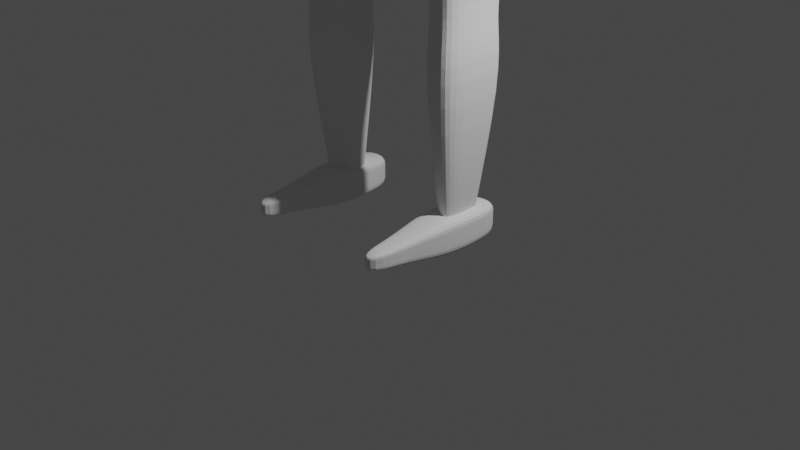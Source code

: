# Source: skinning.blend  (saved by Blender 2.82.7; exported with 4.5.12 LTS)
import bpy
from mathutils import Matrix  # noqa: F401  (used for matrix-valued properties, if any)

bpy.ops.wm.read_factory_settings(use_empty=True)
scene = bpy.context.scene
scene.name = 'Scene'

# ---- collections
col_collection = bpy.data.collections.new('Collection'); scene.collection.children.link(col_collection)

# ---- world
world_world = bpy.data.worlds.new('World'); scene.world = world_world
world_world.use_nodes = True; world_world.node_tree.nodes.clear()
_N = world_world.node_tree.nodes; _L = world_world.node_tree.links
n0 = _N.new('ShaderNodeOutputWorld'); n0.name = 'World Output'; n0.location = (300, 300)
n1 = _N.new('ShaderNodeBackground'); n1.name = 'Background'; n1.location = (10, 300)
n1.inputs[0].default_value = (0.05088, 0.05088, 0.05088, 1.0)
_L.new(n1.outputs[0], n0.inputs[0])
n0.is_active_output = True
world_world.color = (0.05088, 0.05088, 0.05088)
world_world.use_sun_shadow = False
world_world.sun_shadow_jitter_overblur = 0.0

# ---- cameras
cam_camera = bpy.data.cameras.new('Camera')
cam_camera.clip_end = 100.0
cam_camera.ortho_scale = 7.314

# ---- lights
light_light = bpy.data.lights.new('Light', 'POINT')
light_light.transmission_factor = 0.0
light_light.energy = 1000.0
light_light.shadow_soft_size = 0.1
light_light.shadow_maximum_resolution = 0.006
light_light.use_absolute_resolution = True

# ---- meshes
me_sphere = bpy.data.meshes.new('Sphere')
me_sphere.from_pydata([(0.6245, 0.3794, 5.3), (0.6532, 0.5101, 4.919), (0.4981, 0.3904, 4.591), (0.2706, 0.2087, 4.376), (0.6846, 0.2912, 5.3), (0.7169, 0.3916, 4.919), (1.048, 1.024, 4.503), (0.1244, 1.584e-07, 4.006), (0.6245, -0.3794, 5.3), (0.6532, -0.5101, 4.919), (0.4981, -0.3904, 4.591), (0.2706, -0.2087, 4.376), (0.2289, -0.4189, 3.821), (0.6501, -0.7837, 4.15), (1.048, -1.024, 4.503), (0.2691, 1.584e-07, 3.818), (1.128, 0.7861, 4.548), (0.2289, 0.4189, 3.821), (0.6501, 0.7837, 4.15), (0.9771, 0.5101, 3.159), (0.4482, -0.2087, 3.162), (0.7139, -0.3904, 3.161), (0.9771, -0.5101, 3.159), (0.4635, 2.854e-07, 3.162), (1.022, 0.3916, 3.16), (0.4482, 0.2087, 3.162), (0.7139, 0.3904, 3.161), (0.9165, 0.3802, 2.46), (0.5223, -0.1556, 2.461), (0.7203, -0.291, 2.461), (0.9165, -0.3802, 2.46), (0.5337, 2.934e-07, 2.462), (0.9504, 0.2919, 2.46), (0.5223, 0.1556, 2.461), (0.7203, 0.291, 2.461), (0.9165, 0.3802, 2.16), (0.5223, -0.1556, 2.161), (0.7203, -0.291, 2.161), (0.9165, -0.3802, 2.16), (0.5337, 2.934e-07, 2.162), (0.9504, 0.2919, 2.16), (0.5223, 0.1556, 2.161), (0.7203, 0.291, 2.161), (0.9438, 0.4387, 1.66), (0.4889, -0.1795, 1.662), (0.7174, -0.3357, 1.661), (0.9438, -0.4387, 1.66), (0.5021, 2.898e-07, 1.662), (0.9829, 0.3368, 1.66), (0.4889, 0.1795, 1.662), (0.7174, 0.3357, 1.661), (0.839, 0.2139, 0.2602), (0.6172, -0.08753, 0.2612), (0.7286, -0.1637, 0.2609), (0.839, -0.2139, 0.2602), (0.6236, 3.074e-07, 0.2615), (0.8581, 0.1642, 0.2603), (0.6172, 0.08753, 0.2612), (0.7286, 0.1637, 0.2609), (0.6851, -1.147, 0.113), (0.6851, -1.147, 0.2946), (0.61, 0.4713, 0.03643), (0.61, 0.4713, 0.3683), (0.8668, -1.147, 0.113), (0.8668, -1.147, 0.2946), (0.9419, 0.4713, 0.03643), (0.9419, 0.4713, 0.3683), (0.5706, 0.1366, -0.003725), (0.5706, -0.3013, -0.003725), (0.6586, -0.7392, 0.08598), (0.6586, -0.7392, 0.3206), (0.5706, -0.3013, 0.407), (0.5706, 0.1366, 0.407), (0.8933, -0.7392, 0.08598), (0.9813, -0.3013, -0.003725), (0.9813, 0.1366, -0.003725), (0.9813, 0.1366, 0.407), (0.9813, -0.3013, 0.407), (0.8933, -0.7392, 0.3206), (0.6851, -1.147, 0.177), (0.6851, -1.147, 0.2375), (0.61, 0.4713, 0.264), (0.61, 0.4713, 0.1534), (0.9419, 0.4713, 0.264), (0.9419, 0.4713, 0.1534), (0.8668, -1.147, 0.2375), (0.8668, -1.147, 0.177), (0.9813, 0.1366, 0.2779), (0.9813, 0.1366, 0.141), (0.9813, -0.3013, 0.2779), (0.9813, -0.3013, 0.141), (0.8933, -0.7392, 0.2469), (0.8933, -0.7392, 0.1687), (0.6586, -0.7392, 0.2469), (0.6586, -0.7392, 0.1687), (0.5706, -0.3013, 0.2779), (0.5706, -0.3013, 0.141), (0.5706, 0.1366, 0.2779), (0.5706, 0.1366, 0.141), (0.0, 0.5365, 5.3), (-0.6245, 0.3794, 5.3), (-0.6532, 0.5101, 4.919), (-0.4981, 0.3904, 4.591), (-0.2706, 0.2087, 4.376), (-0.8832, 1.58e-07, 5.3), (-0.9272, 1.698e-07, 4.919), (-1.048, 1.024, 4.503), (-0.1244, 1.584e-07, 4.006), (0.0, 1.603e-07, 4.3), (-0.6245, -0.3794, 5.3), (-0.6532, -0.5101, 4.919), (-0.4981, -0.3904, 4.591), (-0.2706, -0.2087, 4.376), (0.0, -0.5365, 5.3), (0.0, -0.7125, 4.917), (0.0, -0.5453, 4.593), (0.0, -0.2951, 4.376), (-0.2289, -0.4189, 3.821), (-0.6501, -0.7837, 4.15), (-1.048, -1.024, 4.503), (-0.2691, 1.584e-07, 3.818), (-1.39, 1.518e-07, 4.699), (-0.2289, 0.4189, 3.821), (-0.6501, 0.7837, 4.15), (0.0, 0.7125, 4.917), (0.0, 0.5453, 4.593), (0.0, 0.2951, 4.376), (-0.9771, 0.5101, 3.159), (-0.4482, -0.2087, 3.162), (-0.7139, -0.3904, 3.161), (-0.9771, -0.5101, 3.159), (-0.4635, 2.854e-07, 3.162), (-1.173, 3.358e-07, 3.16), (-0.4482, 0.2087, 3.162), (-0.7139, 0.3904, 3.161), (-0.9165, 0.3802, 2.46), (-0.5223, -0.1556, 2.461), (-0.7203, -0.291, 2.461), (-0.9165, -0.3802, 2.46), (-0.5337, 2.934e-07, 2.462), (-1.062, 3.31e-07, 2.46), (-0.5223, 0.1556, 2.461), (-0.7203, 0.291, 2.461), (-0.9165, 0.3802, 2.16), (-0.5223, -0.1556, 2.161), (-0.7203, -0.291, 2.161), (-0.9165, -0.3802, 2.16), (-0.5337, 2.934e-07, 2.162), (-1.062, 3.31e-07, 2.16), (-0.5223, 0.1556, 2.161), (-0.7203, 0.291, 2.161), (-0.9438, 0.4387, 1.66), (-0.4889, -0.1795, 1.662), (-0.7174, -0.3357, 1.661), (-0.9438, -0.4387, 1.66), (-0.5021, 2.898e-07, 1.662), (-1.112, 3.332e-07, 1.66), (-0.4889, 0.1795, 1.662), (-0.7174, 0.3357, 1.661), (-0.839, 0.2139, 0.2602), (-0.6172, -0.08753, 0.2612), (-0.7286, -0.1637, 0.2609), (-0.839, -0.2139, 0.2602), (-0.6236, 3.074e-07, 0.2615), (-0.921, 3.285e-07, 0.2606), (-0.6172, 0.08753, 0.2612), (-0.7286, 0.1637, 0.2609), (-0.6851, -1.147, 0.113), (-0.6851, -1.147, 0.2946), (-0.61, 0.4713, 0.03643), (-0.61, 0.4713, 0.3683), (-0.8668, -1.147, 0.113), (-0.8668, -1.147, 0.2946), (-0.9419, 0.4713, 0.03643), (-0.9419, 0.4713, 0.3683), (-0.5706, 0.1366, -0.003725), (-0.5706, -0.3013, -0.003725), (-0.6586, -0.7392, 0.08598), (-0.6586, -0.7392, 0.3206), (-0.5706, -0.3013, 0.407), (-0.5706, 0.1366, 0.407), (-0.8933, -0.7392, 0.08598), (-0.9813, -0.3013, -0.003725), (-0.9813, 0.1366, -0.003725), (-0.9813, 0.1366, 0.407), (-0.9813, -0.3013, 0.407), (-0.8933, -0.7392, 0.3206), (-0.6851, -1.147, 0.177), (-0.6851, -1.147, 0.2375), (-0.61, 0.4713, 0.264), (-0.61, 0.4713, 0.1534), (-0.9419, 0.4713, 0.264), (-0.9419, 0.4713, 0.1534), (-0.8668, -1.147, 0.2375), (-0.8668, -1.147, 0.177), (-0.9813, 0.1366, 0.2779), (-0.9813, 0.1366, 0.141), (-0.9813, -0.3013, 0.2779), (-0.9813, -0.3013, 0.141), (-0.8933, -0.7392, 0.2469), (-0.8933, -0.7392, 0.1687), (-0.6586, -0.7392, 0.2469), (-0.6586, -0.7392, 0.1687), (-0.5706, -0.3013, 0.2779), (-0.5706, -0.3013, 0.141), (-0.5706, 0.1366, 0.2779), (-0.5706, 0.1366, 0.141), (0.4672, 0.2838, 5.9), (0.5122, 0.2179, 5.9), (0.4672, -0.2838, 5.9), (3.753e-09, 0.4014, 5.9), (-0.4672, 0.2838, 5.9), (-0.6607, 1.651e-07, 5.9), (-0.4672, -0.2838, 5.9), (3.753e-09, -0.4014, 5.9), (1.121, 0.6808, 6.597), (1.229, 0.5227, 6.597), (1.121, -0.6808, 6.597), (-1.184e-08, 0.9629, 6.597), (-1.121, 0.6808, 6.597), (-1.585, 1.355e-07, 6.597), (-1.121, -0.6808, 6.597), (-1.184e-08, -0.9629, 6.597), (1.121, 0.6808, 7.297), (1.229, 0.5227, 7.297), (1.121, -0.6808, 7.297), (-1.184e-08, 0.9629, 7.297), (-1.121, 0.6808, 7.297), (-1.585, 1.355e-07, 7.297), (-1.121, -0.6808, 7.297), (-1.184e-08, -0.9629, 7.297), (1.121, 0.6808, 7.797), (1.229, 0.5227, 7.797), (1.121, -0.6808, 7.797), (-1.184e-08, 0.9629, 7.797), (-1.121, 0.6808, 7.797), (-1.585, 1.355e-07, 7.797), (-1.121, -0.6808, 7.797), (-1.184e-08, -0.9629, 7.797), (0.5034, 0.3058, 8.297), (0.5518, 0.2347, 8.297), (0.5034, -0.3058, 8.297), (2.413e-09, 0.4324, 8.297), (-0.5034, 0.3058, 8.297), (-0.7119, 1.594e-07, 8.297), (-0.5034, -0.3058, 8.297), (2.413e-09, -0.4324, 8.297), (0.2065, 0.1225, 8.522), (0.2263, 0.09338, 8.522), (0.2065, -0.1278, 8.522), (0.0004858, 0.1743, 8.522), (-0.2055, 0.1225, 8.522), (-0.2909, -0.002696, 8.522), (-0.2055, -0.1278, 8.522), (0.0004858, -0.1797, 8.522), (0.1887, 0.1085, 8.822), (0.2068, 0.08198, 8.822), (0.1887, -0.1196, 8.822), (0.0009997, 0.1557, 8.822), (-0.1867, 0.1085, 8.822), (-0.2644, -0.005549, 8.822), (-0.1867, -0.1196, 8.822), (0.0009997, -0.1668, 8.822), (0.4995, 0.2817, 9.235), (0.5476, 0.2163, 9.209), (0.4995, -0.2817, 9.009), (5.862e-09, 0.3984, 9.281), (-0.4995, 0.2817, 9.235), (-0.7064, 1.603e-07, 9.122), (-0.4995, -0.2817, 9.009), (5.862e-09, -0.3984, 8.963), (0.4991, 0.4522, 9.628), (0.7059, 0.02354, 9.479), (0.4991, -0.4308, 9.304), (1.807e-08, 0.6297, 9.69), (-0.4991, 0.4522, 9.628), (-0.7059, 0.02354, 9.479), (-0.4991, -0.4308, 9.304), (1.807e-08, -0.4705, 9.248), (0.3552, 0.3467, 9.781), (0.5024, 0.02354, 9.879), (0.3552, -0.2996, 9.977), (1.67e-08, 0.4806, 9.74), (-0.3552, 0.3467, 9.781), (-0.5024, 0.02354, 9.879), (-0.3552, -0.2996, 9.977), (1.67e-08, -0.4335, 10.02), (0.1488, 0.8554, 10.16), (0.2104, 0.76, 10.27), (0.1488, 0.6645, 10.37), (1.254e-08, 0.895, 10.12), (-0.1488, 0.8554, 10.16), (-0.2104, 0.76, 10.27), (-0.1488, 0.6645, 10.37), (1.254e-08, 0.625, 10.42), (0.06756, 1.717, 10.38), (0.09554, 1.715, 10.45), (0.06756, 1.713, 10.51), (1.062e-08, 1.718, 10.36), (-0.06756, 1.717, 10.38), (-0.09554, 1.715, 10.45), (-0.06756, 1.713, 10.51), (1.062e-08, 1.713, 10.54), (8.778e-09, 1.715, 10.45), (-0.3641, 0.2195, 8.855), (-0.515, 1.63e-07, 8.846), (-0.3641, -0.2195, 8.837), (0.3992, 0.1685, 8.853), (0.3641, 0.2195, 8.855), (2.924e-09, -0.3104, 8.833), (0.3641, -0.2195, 8.837), (2.924e-09, 0.3104, 8.859), (1.387e-08, -0.479, 9.02), (-0.4993, -0.4275, 9.191), (-0.7061, 0.01543, 9.356), (-0.4993, 0.3934, 9.492), (0.4993, -0.4275, 9.191), (0.4993, 0.3934, 9.492), (0.5473, 0.3056, 9.461), (1.387e-08, 0.55, 9.549), (-0.4075, 0.3851, 9.725), (1.72e-08, 0.5348, 9.722), (0.5763, 0.02354, 9.733), (0.4075, -0.346, 9.701), (0.4075, 0.3851, 9.725), (1.72e-08, -0.4456, 9.707), (-0.4075, -0.346, 9.701), (-0.5763, 0.02354, 9.733), (-0.166, 0.4947, 5.3), (-0.07191, 0.2721, 4.376), (-0.1324, 0.5041, 4.592), (-0.1736, 0.6587, 4.918), (-0.1242, 0.3701, 5.9), (-0.2979, 0.8879, 6.597), (-0.2979, 0.8879, 7.297), (-0.2979, 0.8879, 7.797), (-0.1338, 0.3988, 8.297), (-0.05427, 0.1605, 8.522), (-0.04888, 0.1431, 8.822), (-0.1327, 0.3674, 9.269), (-0.1327, 0.5826, 9.673), (-0.09441, 0.445, 9.751), (-0.03955, 0.8845, 10.13), (-0.01795, 1.717, 10.36), (-0.09678, 0.2862, 8.858), (-0.1327, 0.5084, 9.534), (-0.1083, 0.495, 9.723), (0.2393, 0.4763, 5.3), (0.1037, 0.262, 4.376), (0.1909, 0.4859, 4.592), (0.2503, 0.6349, 4.918), (0.179, 0.3563, 5.9), (0.4295, 0.8548, 6.597), (0.4295, 0.8548, 7.297), (0.4295, 0.8548, 7.797), (0.1929, 0.3839, 8.297), (0.07943, 0.1544, 8.522), (0.07292, 0.1376, 8.822), (0.1914, 0.3537, 9.264), (0.1913, 0.5617, 9.666), (0.1361, 0.4293, 9.755), (0.05702, 0.8798, 10.14), (0.02589, 1.717, 10.37), (0.1395, 0.2755, 8.857), (0.1913, 0.49, 9.527), (0.1562, 0.4774, 9.723), (1.761e-08, 0.579, 9.707), (0.4502, -0.3855, 9.516), (0.4502, 0.4163, 9.68), (-0.4502, -0.3855, 9.516), (-0.4502, 0.4163, 9.68), (0.6366, 0.02354, 9.615), (1.761e-08, -0.631, 9.424), (-0.6366, 0.02354, 9.615), (-0.1196, 0.5358, 9.7), (0.1725, 0.5167, 9.697), (0.3266, -0.6113, 4.918), (0.3123, -0.4579, 5.3), (0.1353, -0.2519, 4.376), (0.249, -0.4678, 4.592), (0.2336, -0.3426, 5.9), (0.5604, -0.8218, 6.597), (0.5604, -0.8218, 7.297), (0.5604, -0.8218, 7.797), (0.2517, -0.3691, 8.297), (0.1035, -0.1538, 8.522), (0.09485, -0.1432, 8.822), (0.2497, -0.3401, 8.986), (0.2496, -0.4506, 9.276), (0.1776, -0.3666, 9.997), (0.0744, 0.6448, 10.39), (0.03378, 1.713, 10.52), (0.1821, -0.2649, 8.835), (0.2496, -0.4748, 9.156), (0.2038, -0.3958, 9.704), (0.2251, -0.4213, 9.505), (-0.3266, -0.6113, 4.918), (-0.3123, -0.4579, 5.3), (-0.1353, -0.2519, 4.376), (-0.249, -0.4678, 4.592), (-0.2336, -0.3426, 5.9), (-0.5604, -0.8218, 6.597), (-0.5604, -0.8218, 7.297), (-0.5604, -0.8218, 7.797), (-0.2517, -0.3691, 8.297), (-0.1025, -0.1538, 8.522), (-0.09285, -0.1432, 8.822), (-0.2497, -0.3401, 8.986), (-0.2496, -0.4506, 9.276), (-0.1776, -0.3666, 9.997), (-0.0744, 0.6448, 10.39), (-0.03378, 1.713, 10.52), (-0.1821, -0.2649, 8.835), (-0.2496, -0.4748, 9.156), (-0.2038, -0.3958, 9.704), (-0.2251, -0.4213, 9.505), (0.4502, -0.3855, 9.516), (0.4991, -0.4308, 9.304), (-0.4502, -0.3855, 9.516), (-0.4991, -0.4308, 9.304), (-0.2038, -0.3958, 9.704), (-0.4075, -0.346, 9.701), (0.4075, -0.346, 9.701), (-0.2251, -0.4213, 9.505), (0.2496, -0.4506, 9.276), (0.2038, -0.3958, 9.704), (0.2251, -0.4213, 9.505), (-0.2496, -0.4506, 9.276), (0.4502, -0.4455, 9.528), (0.4991, -0.4908, 9.315), (-0.4502, -0.4455, 9.528), (-0.4991, -0.4908, 9.315), (-0.2038, -0.4558, 9.715), (-0.4075, -0.406, 9.713), (0.4075, -0.406, 9.713), (-0.2251, -0.4813, 9.516), (0.2496, -0.5107, 9.288), (0.2038, -0.4558, 9.715), (0.2251, -0.4813, 9.516), (-0.2496, -0.5107, 9.288), (0.2496, -0.4506, 9.276), (1.807e-08, -0.4705, 9.248), (-0.2496, -0.4506, 9.276), (1.387e-08, -0.479, 9.02), (0.4993, -0.4275, 9.191), (0.4991, -0.4308, 9.304), (-0.4991, -0.4308, 9.304), (-0.4993, -0.4275, 9.191), (0.2496, -0.4748, 9.156), (-0.2496, -0.4748, 9.156), (0.2496, -0.5093, 9.31), (1.859e-08, -0.5291, 9.282), (-0.2496, -0.5093, 9.31), (1.439e-08, -0.5381, 8.986), (0.4993, -0.5297, 9.259), (0.4991, -0.4894, 9.337), (-0.4991, -0.4894, 9.337), (-0.4993, -0.5297, 9.259), (0.2496, -0.5339, 9.123), (-0.2496, -0.5339, 9.123), (0.1954, -0.5167, 9.296), (0.009459, -0.5323, 9.274), (-0.1954, -0.5167, 9.296), (1.224e-08, -0.5462, 9.037), (0.391, -0.5396, 9.251), (0.3909, -0.5012, 9.317), (-0.3909, -0.5012, 9.317), (-0.391, -0.5396, 9.251), (0.1955, -0.5429, 9.144), (-0.1955, -0.5429, 9.144), (0.1627, -0.5077, 9.264), (0.009459, -0.5206, 9.246), (-0.1627, -0.5077, 9.264), (1.093e-08, -0.5248, 9.068), (0.3254, -0.5193, 9.246), (0.3253, -0.4948, 9.282), (-0.3253, -0.4948, 9.282), (-0.3254, -0.5193, 9.246), (0.1627, -0.5221, 9.157), (-0.1627, -0.5221, 9.157), (-0.8117, -0.215, 4.919), (-0.7741, -0.1599, 5.3), (-1.246, -0.4317, 4.616), (-1.09, -0.215, 3.16), (-1.001, -0.1603, 2.46), (-1.001, -0.1603, 2.16), (-1.041, -0.1849, 1.66), (-0.8865, -0.09019, 0.2605), (-0.5792, -0.1196, 5.9), (-1.389, -0.287, 6.597), (-1.389, -0.287, 7.297), (-1.389, -0.287, 7.797), (-0.624, -0.1289, 8.297), (-0.2549, -0.05545, 8.522), (-0.2317, -0.05361, 8.822), (-0.6192, -0.1188, 9.075), (-0.6187, -0.168, 9.405), (-0.4404, -0.1127, 9.92), (-0.1845, 0.7198, 10.31), (-0.08374, 1.714, 10.47), (-0.4514, -0.09252, 8.842), (-0.6189, -0.1713, 9.286), (-0.5052, -0.1322, 9.72), (-0.558, -0.1489, 9.573), (0.7902, -0.255, 4.919), (0.7539, -0.1897, 5.3), (1.219, -0.512, 4.601), (1.075, -0.255, 3.16), (0.9894, -0.1901, 2.46), (0.9894, -0.1901, 2.16), (1.028, -0.2193, 1.66), (0.88, -0.107, 0.2604), (0.564, -0.1419, 5.9), (1.353, -0.3404, 6.597), (1.353, -0.3404, 7.297), (1.353, -0.3404, 7.797), (0.6076, -0.1529, 8.297), (0.2492, -0.06527, 8.522), (0.2276, -0.06256, 8.822), (0.6029, -0.1409, 9.066), (0.6025, -0.2036, 9.391), (0.4288, -0.1381, 9.928), (0.1796, 0.7123, 10.32), (0.08155, 1.714, 10.48), (0.4396, -0.1097, 8.841), (0.6027, -0.206, 9.273), (0.4919, -0.1612, 9.717), (0.5434, -0.181, 9.565), (-0.8565, 0.03577, 9.336), (-0.8563, 0.04562, 9.485), (0.858, 0.04562, 9.485), (0.8582, 0.03577, 9.336), (-0.7507, -0.191, 9.251), (0.7739, 0.04562, 9.65), (-0.7722, 0.04562, 9.65), (-0.6768, -0.1637, 9.6), (-0.7505, -0.187, 9.395), (0.7325, -0.2302, 9.379), (0.7326, -0.2331, 9.235), (0.6607, -0.2027, 9.59), (-0.8559, -0.3793, 9.623), (-0.8557, -0.3695, 9.773), (0.8586, -0.3695, 9.773), (0.8588, -0.3793, 9.623), (-0.75, -0.606, 9.539), (0.7745, -0.3695, 9.938), (-0.7716, -0.3695, 9.938), (-0.6762, -0.5788, 9.887), (-0.7499, -0.602, 9.683), (0.7331, -0.6453, 9.666), (0.7333, -0.6482, 9.523), (0.6613, -0.6178, 9.878), (-0.5041, -0.8716, 9.432), (-0.504, -0.8658, 9.52), (0.5043, -0.8658, 9.52), (0.5044, -0.8716, 9.432), (-0.4418, -1.005, 9.382), (0.4548, -0.8658, 9.617), (-0.4545, -0.8658, 9.617), (-0.3984, -0.9889, 9.587), (-0.4417, -1.003, 9.467), (0.4305, -1.028, 9.457), (0.4306, -1.03, 9.373), (0.3882, -1.012, 9.582), (-0.201, -0.5611, 9.249), (-0.005591, -0.5766, 9.228), (-0.1683, -0.5521, 9.218), (-0.005591, -0.565, 9.2), (0.202, -0.5685, 9.247), (0.01599, -0.5841, 9.225), (0.1692, -0.5595, 9.215), (0.01599, -0.5724, 9.197), (0.3959, -0.5409, 9.287), (0.2005, -0.5565, 9.265), (0.3304, -0.5345, 9.252), (0.1677, -0.5474, 9.234), (-0.3999, -0.5725, 9.287), (-0.2044, -0.588, 9.266), (-0.3343, -0.5661, 9.252), (-0.1717, -0.579, 9.234), (0.3692, -0.5997, 9.293), (0.1737, -0.603, 9.186), (0.3036, -0.5794, 9.288), (0.1409, -0.5821, 9.199), (0.1759, -0.597, 9.182), (-0.01964, -0.6002, 9.075), (0.1431, -0.5761, 9.194), (-0.01964, -0.5789, 9.105), (0.05857, -0.7074, 9.149), (-0.1369, -0.7041, 9.256), (0.05857, -0.6861, 9.18), (-0.1041, -0.6833, 9.269), (-0.1639, -0.6299, 9.204), (-0.3594, -0.6266, 9.311), (-0.1311, -0.6091, 9.217), (-0.2938, -0.6064, 9.306), (0.1248, -0.4606, 9.262), (-0.1248, -0.4606, 9.262), (1.74e-08, -0.5507, 9.495), (0.1019, -0.4207, 9.705), (1.784e-08, -0.7232, 9.343), (0.1125, -0.4393, 9.499), (0.2373, -0.436, 9.39), (0.2144, -0.4086, 9.604), (-0.1019, -0.4207, 9.705), (-0.1125, -0.4393, 9.499), (-0.2373, -0.436, 9.39), (-0.2144, -0.4086, 9.604), (0.1072, -0.43, 9.602), (0.1187, -0.4499, 9.381), (-0.1187, -0.4499, 9.381), (-0.1072, -0.43, 9.602), (1.78, 0.8617, 7.1), (1.78, 0.8617, 7.993), (2.002, -0.6795, 7.1), (2.002, -0.6795, 7.993), (2.623, 0.5623, 7.274), (2.623, 0.5623, 7.82), (2.759, -0.38, 7.274), (2.759, -0.38, 7.82), (3.427, 0.3717, 7.449), (3.427, 0.3717, 7.645), (3.424, -0.1895, 7.449), (3.424, -0.1895, 7.645), (3.827, 0.3717, 7.449), (3.827, 0.3717, 7.645), (3.824, -0.1895, 7.449), (3.824, -0.1895, 7.645), (3.825, 0.1038, 7.645), (3.425, 0.1038, 7.645), (2.688, 0.1125, 7.82), (1.886, 0.1261, 7.993), (0.4231, -0.9355, 9.6), (0.4692, -0.9471, 9.404), (0.469, -0.9432, 9.49), (0.7205, -0.488, 9.909), (0.7989, -0.5077, 9.576), (0.7199, -0.07291, 9.621), (0.7983, -0.09259, 9.288), (0.5921, -0.07407, 9.591), (0.5361, -0.06465, 9.725), (0.5737, 0.0614, 9.371), (0.4185, 0.03568, 8.847), (0.08886, 1.715, 10.46), (0.1957, 0.7372, 10.29), (0.4673, -0.05359, 9.902), (0.574, 0.0458, 9.14), (0.2167, 0.01299, 8.822), (0.2372, 0.01765, 8.522), (0.5785, 0.04971, 8.297), (1.288, 0.1107, 7.797), (0.03225, 1.714, 10.48), (0.01612, 1.713, 10.53), (0.03551, 0.6344, 10.41), (0.08478, -0.4016, 10.01)], [], [(108, 126, 348, 3), (349, 350, 1, 2), (348, 349, 2, 3), (350, 347, 0, 1), (3, 2, 18, 17), (11, 7, 15, 12), (1, 0, 4, 5), (108, 3, 7), (504, 9, 14, 506), (504, 505, 8, 9), (108, 7, 11), (7, 3, 17, 15), (376, 377, 113, 114), (108, 11, 378, 116), (379, 376, 114, 115), (378, 379, 115, 116), (9, 10, 13, 14), (2, 1, 6, 18), (10, 11, 12, 13), (1, 5, 16, 6), (17, 18, 26, 25), (6, 16, 24, 19), (14, 13, 21, 22), (12, 15, 23, 20), (506, 14, 22, 507), (15, 17, 25, 23), (18, 6, 19, 26), (13, 12, 20, 21), (20, 23, 31, 28), (507, 22, 30, 508), (25, 26, 34, 33), (23, 25, 33, 31), (22, 21, 29, 30), (21, 20, 28, 29), (26, 19, 27, 34), (19, 24, 32, 27), (27, 32, 40, 35), (28, 31, 39, 36), (508, 30, 38, 509), (33, 34, 42, 41), (31, 33, 41, 39), (30, 29, 37, 38), (29, 28, 36, 37), (34, 27, 35, 42), (38, 37, 45, 46), (37, 36, 44, 45), (42, 35, 43, 50), (35, 40, 48, 43), (36, 39, 47, 44), (509, 38, 46, 510), (41, 42, 50, 49), (39, 41, 49, 47), (49, 50, 58, 57), (47, 49, 57, 55), (46, 45, 53, 54), (45, 44, 52, 53), (50, 43, 51, 58), (43, 48, 56, 51), (44, 47, 55, 52), (510, 46, 54, 511), (97, 72, 62, 81), (81, 62, 66, 83), (91, 78, 64, 85), (85, 64, 60, 80), (69, 73, 63, 59), (78, 70, 60, 64), (66, 62, 72, 76), (76, 72, 71, 77), (77, 71, 70, 78), (61, 65, 75, 67), (67, 75, 74, 68), (68, 74, 73, 69), (83, 66, 76, 87), (87, 76, 77, 89), (89, 77, 78, 91), (80, 60, 70, 93), (93, 70, 71, 95), (95, 71, 72, 97), (68, 96, 98, 67), (96, 95, 97, 98), (69, 94, 96, 68), (94, 93, 95, 96), (59, 79, 94, 69), (79, 80, 93, 94), (74, 90, 92, 73), (90, 89, 91, 92), (75, 88, 90, 74), (88, 87, 89, 90), (65, 84, 88, 75), (84, 83, 87, 88), (63, 86, 79, 59), (86, 85, 80, 79), (73, 92, 86, 63), (92, 91, 85, 86), (61, 82, 84, 65), (82, 81, 83, 84), (67, 98, 82, 61), (98, 97, 81, 82), (108, 103, 329, 126), (330, 102, 101, 331), (329, 103, 102, 330), (331, 101, 100, 328), (103, 122, 123, 102), (112, 117, 120, 107), (101, 105, 104, 100), (108, 107, 103), (480, 482, 119, 110), (480, 110, 109, 481), (108, 112, 107), (107, 120, 122, 103), (396, 114, 113, 397), (108, 116, 398, 112), (399, 115, 114, 396), (398, 116, 115, 399), (110, 119, 118, 111), (102, 123, 106, 101), (111, 118, 117, 112), (101, 106, 121, 105), (122, 133, 134, 123), (106, 127, 132, 121), (119, 130, 129, 118), (117, 128, 131, 120), (482, 483, 130, 119), (120, 131, 133, 122), (123, 134, 127, 106), (118, 129, 128, 117), (128, 136, 139, 131), (483, 484, 138, 130), (133, 141, 142, 134), (131, 139, 141, 133), (130, 138, 137, 129), (129, 137, 136, 128), (134, 142, 135, 127), (127, 135, 140, 132), (135, 143, 148, 140), (136, 144, 147, 139), (484, 485, 146, 138), (141, 149, 150, 142), (139, 147, 149, 141), (138, 146, 145, 137), (137, 145, 144, 136), (142, 150, 143, 135), (146, 154, 153, 145), (145, 153, 152, 144), (150, 158, 151, 143), (143, 151, 156, 148), (144, 152, 155, 147), (485, 486, 154, 146), (149, 157, 158, 150), (147, 155, 157, 149), (157, 165, 166, 158), (155, 163, 165, 157), (154, 162, 161, 153), (153, 161, 160, 152), (158, 166, 159, 151), (151, 159, 164, 156), (152, 160, 163, 155), (486, 487, 162, 154), (205, 189, 170, 180), (189, 191, 174, 170), (199, 193, 172, 186), (193, 188, 168, 172), (177, 167, 171, 181), (186, 172, 168, 178), (174, 184, 180, 170), (184, 185, 179, 180), (185, 186, 178, 179), (169, 175, 183, 173), (175, 176, 182, 183), (176, 177, 181, 182), (191, 195, 184, 174), (195, 197, 185, 184), (197, 199, 186, 185), (188, 201, 178, 168), (201, 203, 179, 178), (203, 205, 180, 179), (176, 175, 206, 204), (204, 206, 205, 203), (177, 176, 204, 202), (202, 204, 203, 201), (167, 177, 202, 187), (187, 202, 201, 188), (182, 181, 200, 198), (198, 200, 199, 197), (183, 182, 198, 196), (196, 198, 197, 195), (173, 183, 196, 192), (192, 196, 195, 191), (171, 167, 187, 194), (194, 187, 188, 193), (181, 171, 194, 200), (200, 194, 193, 199), (169, 173, 192, 190), (190, 192, 191, 189), (175, 169, 190, 206), (206, 190, 189, 205), (397, 113, 214, 400), (481, 109, 213, 488), (328, 100, 211, 332), (505, 4, 208, 512), (100, 104, 212, 211), (347, 99, 210, 351), (377, 8, 209, 380), (4, 0, 207, 208), (351, 210, 218, 352), (400, 214, 222, 401), (211, 212, 220, 219), (380, 209, 217, 381), (208, 207, 215, 216), (488, 213, 221, 489), (332, 211, 219, 333), (512, 208, 216, 513), (489, 221, 229, 490), (333, 219, 227, 334), (513, 216, 224, 514), (352, 218, 226, 353), (401, 222, 230, 402), (219, 220, 228, 227), (381, 217, 225, 382), (216, 215, 223, 224), (224, 223, 231, 232), (490, 229, 237, 491), (334, 227, 235, 335), (514, 224, 612, 614), (353, 226, 234, 354), (402, 230, 238, 403), (227, 228, 236, 235), (382, 225, 233, 383), (403, 238, 246, 404), (235, 236, 244, 243), (383, 233, 241, 384), (232, 231, 239, 240), (491, 237, 245, 492), (335, 235, 243, 336), (650, 232, 240, 649), (354, 234, 242, 355), (649, 240, 248, 648), (355, 242, 250, 356), (404, 246, 254, 405), (243, 244, 252, 251), (384, 241, 249, 385), (240, 239, 247, 248), (492, 245, 253, 493), (336, 243, 251, 337), (493, 253, 261, 494), (337, 251, 259, 338), (648, 248, 256, 647), (356, 250, 258, 357), (405, 254, 262, 406), (251, 252, 260, 259), (385, 249, 257, 386), (248, 247, 255, 256), (392, 310, 265, 387), (307, 308, 263, 264), (500, 306, 269, 495), (344, 304, 267, 339), (642, 307, 264, 646), (363, 311, 266, 358), (412, 309, 270, 407), (304, 305, 268, 267), (273, 388, 440, 445), (315, 314, 276, 275), (413, 312, 443, 449), (318, 317, 271, 272), (501, 313, 277, 496), (345, 315, 275, 340), (639, 527, 539, 637), (364, 319, 274, 359), (346, 320, 283, 341), (640, 322, 280, 645), (365, 321, 282, 360), (414, 604, 325, 286, 409), (320, 327, 284, 283), (394, 323, 281, 389), (322, 324, 279, 280), (502, 326, 285, 497), (497, 285, 293, 498), (341, 283, 291, 342), (645, 280, 288, 644), (360, 282, 290, 361), (409, 286, 294, 410), (283, 284, 292, 291), (389, 281, 289, 390), (280, 279, 287, 288), (291, 292, 300, 299), (390, 289, 297, 391), (288, 287, 295, 296), (498, 293, 301, 499), (342, 291, 299, 343), (644, 288, 296, 643), (361, 290, 298, 362), (410, 294, 302, 411), (295, 362, 298, 303), (301, 411, 302, 303), (299, 300, 303), (652, 391, 297, 651), (296, 295, 303), (300, 499, 301, 303), (298, 343, 299, 303), (651, 643, 296, 303), (259, 260, 305, 304), (406, 262, 309, 412), (357, 258, 311, 363), (647, 256, 307, 642), (338, 259, 304, 344), (494, 261, 306, 500), (256, 255, 308, 307), (386, 257, 310, 392), (358, 266, 319, 364), (646, 264, 318, 641), (339, 267, 315, 345), (495, 269, 313, 501), (264, 263, 317, 318), (387, 265, 316, 393), (267, 268, 314, 315), (407, 270, 312, 413), (503, 369, 326, 502), (371, 368, 324, 322), (408, 606, 415, 423, 427), (370, 373, 327, 320), (611, 598, 325, 604), (375, 366, 321, 365), (639, 371, 322, 640), (374, 370, 320, 346), (366, 374, 346, 321), (266, 339, 345, 319), (258, 338, 344, 311), (290, 342, 343, 298), (282, 341, 342, 290), (321, 346, 341, 282), (319, 345, 340, 274), (311, 344, 339, 266), (250, 337, 338, 258), (242, 336, 337, 250), (234, 335, 336, 242), (226, 334, 335, 234), (218, 333, 334, 226), (210, 332, 333, 218), (99, 328, 332, 210), (124, 331, 328, 99), (126, 329, 330, 125), (125, 330, 331, 124), (368, 375, 365, 324), (263, 358, 364, 317), (255, 357, 363, 308), (287, 361, 362, 295), (279, 360, 361, 287), (324, 365, 360, 279), (317, 364, 359, 271), (308, 363, 358, 263), (247, 356, 357, 255), (239, 355, 356, 247), (231, 354, 355, 239), (223, 353, 354, 231), (215, 352, 353, 223), (207, 351, 352, 215), (0, 347, 351, 207), (124, 99, 347, 350), (126, 125, 349, 348), (125, 124, 350, 349), (271, 359, 375, 368), (274, 340, 374, 366), (340, 275, 370, 374), (373, 276, 529, 534), (359, 274, 366, 375), (610, 600, 372, 605), (275, 276, 373, 370), (323, 394, 425, 422), (272, 271, 368, 371), (496, 277, 369, 503), (609, 602, 395, 601), (608, 603, 394, 599), (270, 387, 393, 312), (262, 386, 392, 309), (653, 390, 391, 652), (654, 389, 390, 653), (325, 599, 394, 389, 654, 286), (313, 413, 449, 447), (309, 392, 387, 270), (254, 385, 386, 262), (246, 384, 385, 254), (238, 383, 384, 246), (230, 382, 383, 238), (222, 381, 382, 230), (214, 380, 381, 222), (113, 377, 380, 214), (11, 10, 379, 378), (10, 9, 376, 379), (9, 8, 377, 376), (394, 603, 395, 426, 425), (414, 326, 421, 420), (269, 407, 413, 313), (261, 406, 412, 306), (293, 410, 411, 301), (285, 409, 410, 293), (326, 414, 409, 285), (277, 313, 447, 446), (306, 412, 407, 269), (253, 405, 406, 261), (245, 404, 405, 253), (237, 403, 404, 245), (229, 402, 403, 237), (221, 401, 402, 229), (213, 400, 401, 221), (109, 397, 400, 213), (112, 398, 399, 111), (111, 399, 396, 110), (110, 396, 397, 109), (420, 421, 433, 432), (427, 423, 435, 439), (418, 419, 431, 430), (419, 427, 439, 431), (367, 323, 422, 416), (388, 273, 417, 424), (415, 607, 414, 420, 423), (369, 277, 419, 418), (395, 602, 388, 424, 426), (277, 408, 427, 419), (326, 369, 418, 421), (273, 367, 416, 417), (438, 428, 434, 437), (436, 429, 428, 438), (431, 439, 435, 430), (430, 435, 432, 433), (426, 424, 436, 438), (424, 417, 429, 436), (423, 420, 432, 435), (416, 422, 434, 428), (425, 426, 438, 437), (417, 416, 428, 429), (422, 425, 437, 434), (421, 418, 430, 433), (448, 444, 454, 458), (441, 442, 452, 451), (449, 443, 453, 459), (446, 447, 457, 456), (316, 273, 445, 444), (312, 393, 448, 443), (388, 596, 278, 441, 440), (408, 277, 446, 442), (393, 316, 444, 448), (278, 597, 408, 442, 441), (453, 458, 468, 463), (458, 454, 464, 468), (451, 452, 462, 461), (459, 453, 463, 469), (443, 448, 458, 453), (447, 449, 459, 457), (444, 445, 455, 454), (442, 446, 456, 452), (440, 441, 451, 450), (445, 440, 450, 455), (457, 459, 469, 467), (454, 455, 465, 464), (452, 456, 466, 462), (450, 451, 461, 460), (455, 450, 460, 465), (456, 457, 467, 466), (476, 472, 579, 578), (469, 479, 594, 592), (460, 461, 569, 568), (464, 465, 475, 474), (479, 469, 589, 591), (471, 461, 565, 567), (465, 460, 573, 572), (466, 467, 477, 476), (478, 468, 581, 583), (468, 478, 586, 584), (314, 501, 532, 528), (373, 503, 502, 327), (268, 495, 501, 314), (260, 494, 500, 305), (292, 498, 499, 300), (284, 497, 498, 292), (327, 502, 497, 284), (276, 314, 528, 529), (305, 500, 495, 268), (252, 493, 494, 260), (244, 492, 493, 252), (236, 491, 492, 244), (228, 490, 491, 236), (220, 489, 490, 228), (212, 488, 489, 220), (104, 481, 488, 212), (156, 164, 487, 486), (148, 156, 486, 485), (140, 148, 485, 484), (132, 140, 484, 483), (121, 132, 483, 482), (105, 480, 481, 104), (105, 121, 482, 480), (273, 520, 527, 367), (367, 527, 526, 323), (265, 519, 525, 316), (257, 518, 524, 310), (289, 522, 523, 297), (281, 521, 522, 289), (323, 526, 521, 281), (316, 525, 520, 273), (310, 524, 519, 265), (249, 517, 518, 257), (241, 516, 517, 249), (233, 515, 516, 241), (225, 514, 515, 233), (217, 513, 514, 225), (209, 512, 513, 217), (8, 505, 512, 209), (48, 510, 511, 56), (40, 509, 510, 48), (32, 508, 509, 40), (24, 507, 508, 32), (16, 506, 507, 24), (5, 4, 505, 504), (5, 504, 506, 16), (530, 533, 545, 542), (537, 538, 550, 549), (528, 532, 544, 540), (539, 537, 549, 551), (527, 520, 537, 539), (272, 371, 533, 530), (520, 525, 538, 537), (503, 373, 534, 535), (318, 272, 530, 531), (641, 318, 531, 638), (496, 503, 535, 536), (501, 496, 536, 532), (549, 550, 562, 561), (540, 544, 556, 552), (551, 549, 561, 563), (547, 546, 558, 559), (638, 531, 543, 636), (529, 528, 540, 541), (536, 535, 547, 548), (534, 529, 541, 546), (637, 539, 551, 635), (531, 530, 542, 543), (532, 536, 548, 544), (535, 534, 546, 547), (633, 555, 554, 634), (634, 554, 557, 632), (553, 560, 559, 558), (552, 556, 560, 553), (542, 545, 557, 554), (636, 543, 555, 633), (541, 540, 552, 553), (548, 547, 559, 560), (546, 541, 553, 558), (635, 551, 563, 632), (543, 542, 554, 555), (544, 548, 560, 556), (565, 564, 566, 567), (461, 462, 564, 565), (472, 471, 567, 566), (462, 472, 566, 564), (568, 569, 571, 570), (461, 471, 571, 569), (471, 470, 570, 571), (470, 460, 568, 570), (572, 573, 575, 574), (470, 475, 574, 575), (475, 465, 572, 574), (460, 470, 575, 573), (577, 576, 578, 579), (466, 476, 578, 576), (462, 466, 576, 577), (472, 462, 577, 579), (581, 580, 582, 583), (468, 464, 580, 581), (474, 478, 583, 582), (464, 474, 582, 580), (585, 584, 586, 587), (463, 468, 584, 585), (478, 473, 587, 586), (473, 463, 585, 587), (589, 588, 590, 591), (469, 463, 588, 589), (473, 479, 591, 590), (463, 473, 590, 588), (593, 592, 594, 595), (467, 469, 592, 593), (479, 477, 595, 594), (477, 467, 593, 595), (598, 608, 599, 325), (372, 601, 608, 598), (601, 395, 603, 608), (600, 609, 601, 372), (278, 596, 609, 600), (596, 388, 602, 609), (606, 610, 605, 415), (408, 597, 610, 606), (597, 278, 600, 610), (607, 611, 604, 414), (415, 605, 611, 607), (605, 372, 598, 611), (224, 232, 613, 612), (650, 515, 615, 631), (515, 514, 614, 615), (631, 615, 619, 630), (612, 613, 617, 616), (615, 614, 618, 619), (614, 612, 616, 618), (630, 619, 623, 629), (616, 617, 621, 620), (619, 618, 622, 623), (618, 616, 620, 622), (623, 622, 626, 627), (622, 620, 624, 626), (629, 623, 627, 628), (620, 621, 625, 624), (371, 639, 637, 533), (522, 644, 643, 523), (297, 523, 643, 651), (515, 650, 649, 516), (517, 648, 647, 518), (533, 637, 635, 545), (527, 639, 640, 526), (286, 654, 653, 294), (519, 646, 641, 525), (524, 642, 646, 519), (516, 649, 648, 517), (545, 635, 632, 557), (562, 633, 634, 561), (521, 645, 644, 522), (526, 640, 645, 521), (302, 652, 651, 303), (518, 647, 642, 524), (294, 653, 652, 302), (613, 631, 630, 617), (617, 630, 629, 621), (621, 629, 628, 625), (525, 641, 638, 538), (550, 636, 633, 562), (538, 638, 636, 550), (561, 634, 632, 563), (232, 650, 631, 613)])
_uv = me_sphere.uv_layers.new(name='UVMap')
_uv.uv.foreach_set('vector', [0.6875, 0.0, 0.75, 0.125, 0.7021, 0.125, 0.625, 0.125, 0.7021, 0.25, 0.7021, 0.375, 0.625, 0.375, 0.625, 0.25, 0.7021, 0.125, 0.7021, 0.25, 0.625, 0.25, 0.625, 0.125, 0.7021, 0.375, 0.7021, 0.5, 0.625, 0.5, 0.625, 0.375, 0.625, 0.125, 0.625, 0.25, 0.625, 0.25, 0.625, 0.125, 0.375, 0.125, 0.5, 0.125, 0.5, 0.125, 0.375, 0.125, 0.625, 0.375, 0.625, 0.5, 0.596, 0.5, 0.596, 0.375, 0.5625, 0.0, 0.625, 0.125, 0.5, 0.125, 0.4375, 0.375, 0.375, 0.375, 0.375, 0.375, 0.4375, 0.375, 0.4375, 0.375, 0.4375, 0.5, 0.375, 0.5, 0.375, 0.375, 0.4375, 0.0, 0.5, 0.125, 0.375, 0.125, 0.5, 0.125, 0.625, 0.125, 0.625, 0.125, 0.5, 0.125, 0.3125, 0.375, 0.3125, 0.5, 0.25, 0.5, 0.25, 0.375, 0.3125, 0.0, 0.375, 0.125, 0.3125, 0.125, 0.25, 0.125, 0.3125, 0.25, 0.3125, 0.375, 0.25, 0.375, 0.25, 0.25, 0.3125, 0.125, 0.3125, 0.25, 0.25, 0.25, 0.25, 0.125, 0.375, 0.375, 0.375, 0.25, 0.375, 0.25, 0.375, 0.375, 0.625, 0.25, 0.625, 0.375, 0.625, 0.375, 0.625, 0.25, 0.375, 0.25, 0.375, 0.125, 0.375, 0.125, 0.375, 0.25, 0.625, 0.375, 0.596, 0.375, 0.596, 0.375, 0.625, 0.375, 0.625, 0.125, 0.625, 0.25, 0.625, 0.25, 0.625, 0.125, 0.625, 0.375, 0.596, 0.375, 0.596, 0.375, 0.625, 0.375, 0.375, 0.375, 0.375, 0.25, 0.375, 0.25, 0.375, 0.375, 0.375, 0.125, 0.5, 0.125, 0.5, 0.125, 0.375, 0.125, 0.4375, 0.375, 0.375, 0.375, 0.375, 0.375, 0.4375, 0.375, 0.5, 0.125, 0.625, 0.125, 0.625, 0.125, 0.5, 0.125, 0.625, 0.25, 0.625, 0.375, 0.625, 0.375, 0.625, 0.25, 0.375, 0.25, 0.375, 0.125, 0.375, 0.125, 0.375, 0.25, 0.375, 0.125, 0.5, 0.125, 0.5, 0.125, 0.375, 0.125, 0.4375, 0.375, 0.375, 0.375, 0.375, 0.375, 0.4375, 0.375, 0.625, 0.125, 0.625, 0.25, 0.625, 0.25, 0.625, 0.125, 0.5, 0.125, 0.625, 0.125, 0.625, 0.125, 0.5, 0.125, 0.375, 0.375, 0.375, 0.25, 0.375, 0.25, 0.375, 0.375, 0.375, 0.25, 0.375, 0.125, 0.375, 0.125, 0.375, 0.25, 0.625, 0.25, 0.625, 0.375, 0.625, 0.375, 0.625, 0.25, 0.625, 0.375, 0.596, 0.375, 0.596, 0.375, 0.625, 0.375, 0.625, 0.375, 0.596, 0.375, 0.596, 0.375, 0.625, 0.375, 0.375, 0.125, 0.5, 0.125, 0.5, 0.125, 0.375, 0.125, 0.4375, 0.375, 0.375, 0.375, 0.375, 0.375, 0.4375, 0.375, 0.625, 0.125, 0.625, 0.25, 0.625, 0.25, 0.625, 0.125, 0.5, 0.125, 0.625, 0.125, 0.625, 0.125, 0.5, 0.125, 0.375, 0.375, 0.375, 0.25, 0.375, 0.25, 0.375, 0.375, 0.375, 0.25, 0.375, 0.125, 0.375, 0.125, 0.375, 0.25, 0.625, 0.25, 0.625, 0.375, 0.625, 0.375, 0.625, 0.25, 0.375, 0.375, 0.375, 0.25, 0.375, 0.25, 0.375, 0.375, 0.375, 0.25, 0.375, 0.125, 0.375, 0.125, 0.375, 0.25, 0.625, 0.25, 0.625, 0.375, 0.625, 0.375, 0.625, 0.25, 0.625, 0.375, 0.596, 0.375, 0.596, 0.375, 0.625, 0.375, 0.375, 0.125, 0.5, 0.125, 0.5, 0.125, 0.375, 0.125, 0.4375, 0.375, 0.375, 0.375, 0.375, 0.375, 0.4375, 0.375, 0.625, 0.125, 0.625, 0.25, 0.625, 0.25, 0.625, 0.125, 0.5, 0.125, 0.625, 0.125, 0.625, 0.125, 0.5, 0.125, 0.625, 0.125, 0.625, 0.25, 0.625, 0.25, 0.625, 0.125, 0.5, 0.125, 0.625, 0.125, 0.625, 0.125, 0.5, 0.125, 0.375, 0.375, 0.375, 0.25, 0.375, 0.25, 0.375, 0.375, 0.375, 0.25, 0.375, 0.125, 0.375, 0.125, 0.375, 0.25, 0.625, 0.25, 0.625, 0.375, 0.625, 0.375, 0.625, 0.25, 0.625, 0.375, 0.596, 0.375, 0.596, 0.375, 0.625, 0.375, 0.375, 0.125, 0.5, 0.125, 0.5, 0.125, 0.375, 0.125, 0.4375, 0.375, 0.375, 0.375, 0.375, 0.375, 0.4375, 0.375, 0.5464, 0.1831, 0.625, 0.1831, 0.625, 0.25, 0.5464, 0.25, 0.5464, 0.25, 0.625, 0.25, 0.625, 0.5, 0.5464, 0.5, 0.5464, 0.6919, 0.625, 0.6919, 0.625, 0.75, 0.5464, 0.75, 0.5464, 0.75, 0.625, 0.75, 0.625, 1.0, 0.5464, 1.0, 0.125, 0.6919, 0.375, 0.6919, 0.375, 0.75, 0.125, 0.75, 0.625, 0.6919, 0.875, 0.6919, 0.875, 0.75, 0.625, 0.75, 0.625, 0.5, 0.875, 0.5, 0.875, 0.5669, 0.625, 0.5669, 0.625, 0.5669, 0.875, 0.5669, 0.875, 0.6294, 0.625, 0.6294, 0.625, 0.6294, 0.875, 0.6294, 0.875, 0.6919, 0.625, 0.6919, 0.125, 0.5, 0.375, 0.5, 0.375, 0.5669, 0.125, 0.5669, 0.125, 0.5669, 0.375, 0.5669, 0.375, 0.6294, 0.125, 0.6294, 0.125, 0.6294, 0.375, 0.6294, 0.375, 0.6919, 0.125, 0.6919, 0.5464, 0.5, 0.625, 0.5, 0.625, 0.5669, 0.5464, 0.5669, 0.5464, 0.5669, 0.625, 0.5669, 0.625, 0.6294, 0.5464, 0.6294, 0.5464, 0.6294, 0.625, 0.6294, 0.625, 0.6919, 0.5464, 0.6919, 0.5464, 0.0, 0.625, 0.0, 0.625, 0.05814, 0.5464, 0.05814, 0.5464, 0.05814, 0.625, 0.05814, 0.625, 0.1206, 0.5464, 0.1206, 0.5464, 0.1206, 0.625, 0.1206, 0.625, 0.1831, 0.5464, 0.1831, 0.375, 0.1206, 0.4631, 0.1206, 0.4631, 0.1831, 0.375, 0.1831, 0.4631, 0.1206, 0.5464, 0.1206, 0.5464, 0.1831, 0.4631, 0.1831, 0.375, 0.05814, 0.4631, 0.05814, 0.4631, 0.1206, 0.375, 0.1206, 0.4631, 0.05814, 0.5464, 0.05814, 0.5464, 0.1206, 0.4631, 0.1206, 0.375, 0.0, 0.4631, 0.0, 0.4631, 0.05814, 0.375, 0.05814, 0.4631, 0.0, 0.5464, 0.0, 0.5464, 0.05814, 0.4631, 0.05814, 0.375, 0.6294, 0.4631, 0.6294, 0.4631, 0.6919, 0.375, 0.6919, 0.4631, 0.6294, 0.5464, 0.6294, 0.5464, 0.6919, 0.4631, 0.6919, 0.375, 0.5669, 0.4631, 0.5669, 0.4631, 0.6294, 0.375, 0.6294, 0.4631, 0.5669, 0.5464, 0.5669, 0.5464, 0.6294, 0.4631, 0.6294, 0.375, 0.5, 0.4631, 0.5, 0.4631, 0.5669, 0.375, 0.5669, 0.4631, 0.5, 0.5464, 0.5, 0.5464, 0.5669, 0.4631, 0.5669, 0.375, 0.75, 0.4631, 0.75, 0.4631, 1.0, 0.375, 1.0, 0.4631, 0.75, 0.5464, 0.75, 0.5464, 1.0, 0.4631, 1.0, 0.375, 0.6919, 0.4631, 0.6919, 0.4631, 0.75, 0.375, 0.75, 0.4631, 0.6919, 0.5464, 0.6919, 0.5464, 0.75, 0.4631, 0.75, 0.375, 0.25, 0.4631, 0.25, 0.4631, 0.5, 0.375, 0.5, 0.4631, 0.25, 0.5464, 0.25, 0.5464, 0.5, 0.4631, 0.5, 0.375, 0.1831, 0.4631, 0.1831, 0.4631, 0.25, 0.375, 0.25, 0.4631, 0.1831, 0.5464, 0.1831, 0.5464, 0.25, 0.4631, 0.25, 0.6875, 0.0, 0.625, 0.125, 0.7168, 0.125, 0.75, 0.125, 0.7168, 0.25, 0.625, 0.25, 0.625, 0.375, 0.7168, 0.375, 0.7168, 0.125, 0.625, 0.125, 0.625, 0.25, 0.7168, 0.25, 0.7168, 0.375, 0.625, 0.375, 0.625, 0.5, 0.7168, 0.5, 0.625, 0.125, 0.625, 0.125, 0.625, 0.25, 0.625, 0.25, 0.375, 0.125, 0.375, 0.125, 0.5, 0.125, 0.5, 0.125, 0.625, 0.375, 0.5, 0.375, 0.5, 0.5, 0.625, 0.5, 0.5625, 0.0, 0.5, 0.125, 0.625, 0.125, 0.4473, 0.375, 0.4473, 0.375, 0.375, 0.375, 0.375, 0.375, 0.4473, 0.375, 0.375, 0.375, 0.375, 0.5, 0.4473, 0.5, 0.4375, 0.0, 0.375, 0.125, 0.5, 0.125, 0.5, 0.125, 0.5, 0.125, 0.625, 0.125, 0.625, 0.125, 0.3125, 0.375, 0.25, 0.375, 0.25, 0.5, 0.3125, 0.5, 0.3125, 0.0, 0.25, 0.125, 0.3125, 0.125, 0.375, 0.125, 0.3125, 0.25, 0.25, 0.25, 0.25, 0.375, 0.3125, 0.375, 0.3125, 0.125, 0.25, 0.125, 0.25, 0.25, 0.3125, 0.25, 0.375, 0.375, 0.375, 0.375, 0.375, 0.25, 0.375, 0.25, 0.625, 0.25, 0.625, 0.25, 0.625, 0.375, 0.625, 0.375, 0.375, 0.25, 0.375, 0.25, 0.375, 0.125, 0.375, 0.125, 0.625, 0.375, 0.625, 0.375, 0.5, 0.375, 0.5, 0.375, 0.625, 0.125, 0.625, 0.125, 0.625, 0.25, 0.625, 0.25, 0.625, 0.375, 0.625, 0.375, 0.5, 0.375, 0.5, 0.375, 0.375, 0.375, 0.375, 0.375, 0.375, 0.25, 0.375, 0.25, 0.375, 0.125, 0.375, 0.125, 0.5, 0.125, 0.5, 0.125, 0.4473, 0.375, 0.4473, 0.375, 0.375, 0.375, 0.375, 0.375, 0.5, 0.125, 0.5, 0.125, 0.625, 0.125, 0.625, 0.125, 0.625, 0.25, 0.625, 0.25, 0.625, 0.375, 0.625, 0.375, 0.375, 0.25, 0.375, 0.25, 0.375, 0.125, 0.375, 0.125, 0.375, 0.125, 0.375, 0.125, 0.5, 0.125, 0.5, 0.125, 0.4473, 0.375, 0.4473, 0.375, 0.375, 0.375, 0.375, 0.375, 0.625, 0.125, 0.625, 0.125, 0.625, 0.25, 0.625, 0.25, 0.5, 0.125, 0.5, 0.125, 0.625, 0.125, 0.625, 0.125, 0.375, 0.375, 0.375, 0.375, 0.375, 0.25, 0.375, 0.25, 0.375, 0.25, 0.375, 0.25, 0.375, 0.125, 0.375, 0.125, 0.625, 0.25, 0.625, 0.25, 0.625, 0.375, 0.625, 0.375, 0.625, 0.375, 0.625, 0.375, 0.5, 0.375, 0.5, 0.375, 0.625, 0.375, 0.625, 0.375, 0.5, 0.375, 0.5, 0.375, 0.375, 0.125, 0.375, 0.125, 0.5, 0.125, 0.5, 0.125, 0.4473, 0.375, 0.4473, 0.375, 0.375, 0.375, 0.375, 0.375, 0.625, 0.125, 0.625, 0.125, 0.625, 0.25, 0.625, 0.25, 0.5, 0.125, 0.5, 0.125, 0.625, 0.125, 0.625, 0.125, 0.375, 0.375, 0.375, 0.375, 0.375, 0.25, 0.375, 0.25, 0.375, 0.25, 0.375, 0.25, 0.375, 0.125, 0.375, 0.125, 0.625, 0.25, 0.625, 0.25, 0.625, 0.375, 0.625, 0.375, 0.375, 0.375, 0.375, 0.375, 0.375, 0.25, 0.375, 0.25, 0.375, 0.25, 0.375, 0.25, 0.375, 0.125, 0.375, 0.125, 0.625, 0.25, 0.625, 0.25, 0.625, 0.375, 0.625, 0.375, 0.625, 0.375, 0.625, 0.375, 0.5, 0.375, 0.5, 0.375, 0.375, 0.125, 0.375, 0.125, 0.5, 0.125, 0.5, 0.125, 0.4473, 0.375, 0.4473, 0.375, 0.375, 0.375, 0.375, 0.375, 0.625, 0.125, 0.625, 0.125, 0.625, 0.25, 0.625, 0.25, 0.5, 0.125, 0.5, 0.125, 0.625, 0.125, 0.625, 0.125, 0.625, 0.125, 0.625, 0.125, 0.625, 0.25, 0.625, 0.25, 0.5, 0.125, 0.5, 0.125, 0.625, 0.125, 0.625, 0.125, 0.375, 0.375, 0.375, 0.375, 0.375, 0.25, 0.375, 0.25, 0.375, 0.25, 0.375, 0.25, 0.375, 0.125, 0.375, 0.125, 0.625, 0.25, 0.625, 0.25, 0.625, 0.375, 0.625, 0.375, 0.625, 0.375, 0.625, 0.375, 0.5, 0.375, 0.5, 0.375, 0.375, 0.125, 0.375, 0.125, 0.5, 0.125, 0.5, 0.125, 0.4473, 0.375, 0.4473, 0.375, 0.375, 0.375, 0.375, 0.375, 0.5464, 0.1831, 0.5464, 0.25, 0.625, 0.25, 0.625, 0.1831, 0.5464, 0.25, 0.5464, 0.5, 0.625, 0.5, 0.625, 0.25, 0.5464, 0.6919, 0.5464, 0.75, 0.625, 0.75, 0.625, 0.6919, 0.5464, 0.75, 0.5464, 1.0, 0.625, 1.0, 0.625, 0.75, 0.125, 0.6919, 0.125, 0.75, 0.375, 0.75, 0.375, 0.6919, 0.625, 0.6919, 0.625, 0.75, 0.875, 0.75, 0.875, 0.6919, 0.625, 0.5, 0.625, 0.5669, 0.875, 0.5669, 0.875, 0.5, 0.625, 0.5669, 0.625, 0.6294, 0.875, 0.6294, 0.875, 0.5669, 0.625, 0.6294, 0.625, 0.6919, 0.875, 0.6919, 0.875, 0.6294, 0.125, 0.5, 0.125, 0.5669, 0.375, 0.5669, 0.375, 0.5, 0.125, 0.5669, 0.125, 0.6294, 0.375, 0.6294, 0.375, 0.5669, 0.125, 0.6294, 0.125, 0.6919, 0.375, 0.6919, 0.375, 0.6294, 0.5464, 0.5, 0.5464, 0.5669, 0.625, 0.5669, 0.625, 0.5, 0.5464, 0.5669, 0.5464, 0.6294, 0.625, 0.6294, 0.625, 0.5669, 0.5464, 0.6294, 0.5464, 0.6919, 0.625, 0.6919, 0.625, 0.6294, 0.5464, 0.0, 0.5464, 0.05814, 0.625, 0.05814, 0.625, 0.0, 0.5464, 0.05814, 0.5464, 0.1206, 0.625, 0.1206, 0.625, 0.05814, 0.5464, 0.1206, 0.5464, 0.1831, 0.625, 0.1831, 0.625, 0.1206, 0.375, 0.1206, 0.375, 0.1831, 0.4631, 0.1831, 0.4631, 0.1206, 0.4631, 0.1206, 0.4631, 0.1831, 0.5464, 0.1831, 0.5464, 0.1206, 0.375, 0.05814, 0.375, 0.1206, 0.4631, 0.1206, 0.4631, 0.05814, 0.4631, 0.05814, 0.4631, 0.1206, 0.5464, 0.1206, 0.5464, 0.05814, 0.375, 0.0, 0.375, 0.05814, 0.4631, 0.05814, 0.4631, 0.0, 0.4631, 0.0, 0.4631, 0.05814, 0.5464, 0.05814, 0.5464, 0.0, 0.375, 0.6294, 0.375, 0.6919, 0.4631, 0.6919, 0.4631, 0.6294, 0.4631, 0.6294, 0.4631, 0.6919, 0.5464, 0.6919, 0.5464, 0.6294, 0.375, 0.5669, 0.375, 0.6294, 0.4631, 0.6294, 0.4631, 0.5669, 0.4631, 0.5669, 0.4631, 0.6294, 0.5464, 0.6294, 0.5464, 0.5669, 0.375, 0.5, 0.375, 0.5669, 0.4631, 0.5669, 0.4631, 0.5, 0.4631, 0.5, 0.4631, 0.5669, 0.5464, 0.5669, 0.5464, 0.5, 0.375, 0.75, 0.375, 1.0, 0.4631, 1.0, 0.4631, 0.75, 0.4631, 0.75, 0.4631, 1.0, 0.5464, 1.0, 0.5464, 0.75, 0.375, 0.6919, 0.375, 0.75, 0.4631, 0.75, 0.4631, 0.6919, 0.4631, 0.6919, 0.4631, 0.75, 0.5464, 0.75, 0.5464, 0.6919, 0.375, 0.25, 0.375, 0.5, 0.4631, 0.5, 0.4631, 0.25, 0.4631, 0.25, 0.4631, 0.5, 0.5464, 0.5, 0.5464, 0.25, 0.375, 0.1831, 0.375, 0.25, 0.4631, 0.25, 0.4631, 0.1831, 0.4631, 0.1831, 0.4631, 0.25, 0.5464, 0.25, 0.5464, 0.1831, 0.3125, 0.5, 0.25, 0.5, 0.25, 0.5, 0.3125, 0.5, 0.4473, 0.5, 0.375, 0.5, 0.375, 0.5, 0.4473, 0.5, 0.7168, 0.5, 0.625, 0.5, 0.625, 0.5, 0.7168, 0.5, 0.4375, 0.5, 0.596, 0.5, 0.596, 0.5, 0.4375, 0.5, 0.625, 0.5, 0.5, 0.5, 0.5, 0.5, 0.625, 0.5, 0.7021, 0.5, 0.75, 0.5, 0.75, 0.5, 0.7021, 0.5, 0.3125, 0.5, 0.375, 0.5, 0.375, 0.5, 0.3125, 0.5, 0.596, 0.5, 0.625, 0.5, 0.625, 0.5, 0.596, 0.5, 0.7021, 0.5, 0.75, 0.5, 0.75, 0.5, 0.7021, 0.5, 0.3125, 0.5, 0.25, 0.5, 0.25, 0.5, 0.3125, 0.5, 0.625, 0.5, 0.5, 0.5, 0.5, 0.5, 0.625, 0.5, 0.3125, 0.5, 0.375, 0.5, 0.375, 0.5, 0.3125, 0.5, 0.596, 0.5, 0.625, 0.5, 0.625, 0.5, 0.596, 0.5, 0.4473, 0.5, 0.375, 0.5, 0.375, 0.5, 0.4473, 0.5, 0.7168, 0.5, 0.625, 0.5, 0.625, 0.5, 0.7168, 0.5, 0.4375, 0.5, 0.596, 0.5, 0.596, 0.5, 0.4375, 0.5, 0.4473, 0.5, 0.375, 0.5, 0.375, 0.5, 0.4473, 0.5, 0.7168, 0.5, 0.625, 0.5, 0.625, 0.5, 0.7168, 0.5, 0.4375, 0.5, 0.596, 0.5, 0.596, 0.5, 0.4375, 0.5, 0.7021, 0.5, 0.75, 0.5, 0.75, 0.5, 0.7021, 0.5, 0.3125, 0.5, 0.25, 0.5, 0.25, 0.5, 0.3125, 0.5, 0.625, 0.5, 0.5, 0.5, 0.5, 0.5, 0.625, 0.5, 0.3125, 0.5, 0.375, 0.5, 0.375, 0.5, 0.3125, 0.5, 0.596, 0.5, 0.625, 0.5, 0.625, 0.5, 0.596, 0.5, 0.596, 0.5, 0.625, 0.5, 0.625, 0.5, 0.596, 0.5, 0.4473, 0.5, 0.375, 0.5, 0.375, 0.5, 0.4473, 0.5, 0.7168, 0.5, 0.625, 0.5, 0.625, 0.5, 0.7168, 0.5, 0.4375, 0.5, 0.596, 0.5, 0.596, 0.5, 0.4375, 0.5, 0.7021, 0.5, 0.75, 0.5, 0.75, 0.5, 0.7021, 0.5, 0.3125, 0.5, 0.25, 0.5, 0.25, 0.5, 0.3125, 0.5, 0.625, 0.5, 0.5, 0.5, 0.5, 0.5, 0.625, 0.5, 0.3125, 0.5, 0.375, 0.5, 0.375, 0.5, 0.3125, 0.5, 0.3125, 0.5, 0.25, 0.5, 0.25, 0.5, 0.3125, 0.5, 0.625, 0.5, 0.5, 0.5, 0.5, 0.5, 0.625, 0.5, 0.3125, 0.5, 0.375, 0.5, 0.375, 0.5, 0.3125, 0.5, 0.596, 0.5, 0.625, 0.5, 0.625, 0.5, 0.596, 0.5, 0.4473, 0.5, 0.375, 0.5, 0.375, 0.5, 0.4473, 0.5, 0.7168, 0.5, 0.625, 0.5, 0.625, 0.5, 0.7168, 0.5, 0.5203, 0.5, 0.596, 0.5, 0.596, 0.5, 0.5203, 0.5, 0.7021, 0.5, 0.75, 0.5, 0.75, 0.5, 0.7021, 0.5, 0.5203, 0.5, 0.596, 0.5, 0.596, 0.5, 0.5203, 0.5, 0.7021, 0.5, 0.75, 0.5, 0.75, 0.5, 0.7021, 0.5, 0.3125, 0.5, 0.25, 0.5, 0.25, 0.5, 0.3125, 0.5, 0.625, 0.5, 0.5, 0.5, 0.5, 0.5, 0.625, 0.5, 0.3125, 0.5, 0.375, 0.5, 0.375, 0.5, 0.3125, 0.5, 0.596, 0.5, 0.625, 0.5, 0.625, 0.5, 0.596, 0.5, 0.4473, 0.5, 0.375, 0.5, 0.375, 0.5, 0.4473, 0.5, 0.7168, 0.5, 0.625, 0.5, 0.625, 0.5, 0.7168, 0.5, 0.4473, 0.5, 0.375, 0.5, 0.375, 0.5, 0.4473, 0.5, 0.7168, 0.5, 0.625, 0.5, 0.625, 0.5, 0.7168, 0.5, 0.5203, 0.5, 0.596, 0.5, 0.596, 0.5, 0.5203, 0.5, 0.7021, 0.5, 0.75, 0.5, 0.75, 0.5, 0.7021, 0.5, 0.3125, 0.5, 0.25, 0.5, 0.25, 0.5, 0.3125, 0.5, 0.625, 0.5, 0.5, 0.5, 0.5, 0.5, 0.625, 0.5, 0.3125, 0.5, 0.375, 0.5, 0.375, 0.5, 0.3125, 0.5, 0.596, 0.5, 0.625, 0.5, 0.625, 0.5, 0.596, 0.5, 0.3125, 0.5, 0.375, 0.5, 0.375, 0.5, 0.3125, 0.5, 0.596, 0.5, 0.625, 0.5, 0.625, 0.5, 0.596, 0.5, 0.4473, 0.5, 0.375, 0.5, 0.375, 0.5, 0.4473, 0.5, 0.7168, 0.5, 0.625, 0.5, 0.625, 0.5, 0.7168, 0.5, 0.5203, 0.5, 0.596, 0.5, 0.596, 0.5, 0.5203, 0.5, 0.7021, 0.5, 0.75, 0.5, 0.75, 0.5, 0.7021, 0.5, 0.3125, 0.5, 0.25, 0.5, 0.25, 0.5, 0.3125, 0.5, 0.625, 0.5, 0.5, 0.5, 0.5, 0.5, 0.625, 0.5, 0.375, 0.5, 0.3125, 0.5, 0.3125, 0.5, 0.375, 0.5, 0.625, 0.5, 0.5, 0.5, 0.5, 0.5, 0.625, 0.5, 0.3125, 0.5, 0.25, 0.5, 0.25, 0.5, 0.3125, 0.5, 0.596, 0.5, 0.625, 0.5, 0.625, 0.5, 0.5, 0.5, 0.4473, 0.5, 0.375, 0.5, 0.375, 0.5, 0.4473, 0.5, 0.7168, 0.5, 0.625, 0.5, 0.625, 0.5, 0.7168, 0.5, 0.4702, 0.5, 0.4375, 0.5, 0.4375, 0.5, 0.4702, 0.5, 0.7021, 0.5, 0.75, 0.5, 0.75, 0.5, 0.7021, 0.5, 0.7168, 0.5, 0.625, 0.5, 0.625, 0.5, 0.7168, 0.5, 0.4702, 0.5, 0.5, 0.5, 0.5, 0.5, 0.4702, 0.5, 0.7021, 0.5, 0.75, 0.5, 0.75, 0.5, 0.7021, 0.5, 0.3125, 0.5, 0.2813, 0.5, 0.25, 0.5, 0.25, 0.5, 0.3125, 0.5, 0.625, 0.5, 0.5, 0.5, 0.5, 0.5, 0.625, 0.5, 0.3125, 0.5, 0.375, 0.5, 0.375, 0.5, 0.3125, 0.5, 0.5, 0.5, 0.625, 0.5, 0.625, 0.5, 0.5, 0.5, 0.4473, 0.5, 0.375, 0.5, 0.375, 0.5, 0.4473, 0.5, 0.4473, 0.5, 0.375, 0.5, 0.375, 0.5, 0.4473, 0.5, 0.7168, 0.5, 0.625, 0.5, 0.625, 0.5, 0.7168, 0.5, 0.4702, 0.5, 0.5, 0.5, 0.5, 0.5, 0.4702, 0.5, 0.7021, 0.5, 0.75, 0.5, 0.75, 0.5, 0.7021, 0.5, 0.3125, 0.5, 0.25, 0.5, 0.25, 0.5, 0.3125, 0.5, 0.625, 0.5, 0.5, 0.5, 0.5, 0.5, 0.625, 0.5, 0.3125, 0.5, 0.375, 0.5, 0.375, 0.5, 0.3125, 0.5, 0.5, 0.5, 0.625, 0.5, 0.625, 0.5, 0.5, 0.5, 0.625, 0.5, 0.5, 0.5, 0.5, 0.5, 0.625, 0.5, 0.3125, 0.5, 0.375, 0.5, 0.375, 0.5, 0.3125, 0.5, 0.5, 0.5, 0.625, 0.5, 0.625, 0.5, 0.5, 0.5, 0.4473, 0.5, 0.375, 0.5, 0.375, 0.5, 0.4473, 0.5, 0.7168, 0.5, 0.625, 0.5, 0.625, 0.5, 0.7168, 0.5, 0.4702, 0.5, 0.5, 0.5, 0.5, 0.5, 0.4702, 0.5, 0.7021, 0.5, 0.75, 0.5, 0.75, 0.5, 0.7021, 0.5, 0.3125, 0.5, 0.25, 0.5, 0.25, 0.5, 0.3125, 0.5, 0.625, 0.5, 0.7021, 0.5, 0.75, 0.5, 0.625, 0.5, 0.375, 0.5, 0.3125, 0.5, 0.25, 0.5, 0.375, 0.5, 0.625, 0.5, 0.5, 0.5, 0.625, 0.5, 0.2798, 0.5, 0.3125, 0.5, 0.375, 0.5, 0.3097, 0.5, 0.5, 0.5, 0.625, 0.5, 0.5, 0.5, 0.5, 0.5, 0.4473, 0.5, 0.375, 0.5, 0.5, 0.5, 0.75, 0.5, 0.7168, 0.5, 0.625, 0.5, 0.75, 0.5, 0.375, 0.5, 0.4702, 0.5, 0.5, 0.5, 0.375, 0.5, 0.625, 0.5, 0.5, 0.5, 0.5, 0.5, 0.625, 0.5, 0.3125, 0.5, 0.25, 0.5, 0.25, 0.5, 0.3125, 0.5, 0.7021, 0.5, 0.75, 0.5, 0.75, 0.5, 0.7021, 0.5, 0.5203, 0.5, 0.596, 0.5, 0.596, 0.5, 0.5203, 0.5, 0.7168, 0.5, 0.625, 0.5, 0.625, 0.5, 0.7168, 0.5, 0.4473, 0.5, 0.375, 0.5, 0.375, 0.5, 0.4473, 0.5, 0.596, 0.5, 0.625, 0.5, 0.625, 0.5, 0.596, 0.5, 0.3125, 0.5, 0.375, 0.5, 0.375, 0.5, 0.3125, 0.5, 0.7021, 0.5, 0.75, 0.5, 0.75, 0.5, 0.7021, 0.5, 0.5203, 0.5, 0.596, 0.5, 0.596, 0.5, 0.5203, 0.5, 0.7168, 0.5, 0.625, 0.5, 0.625, 0.5, 0.7168, 0.5, 0.4473, 0.5, 0.375, 0.5, 0.375, 0.5, 0.4473, 0.5, 0.596, 0.5, 0.625, 0.5, 0.625, 0.5, 0.596, 0.5, 0.3125, 0.5, 0.375, 0.5, 0.375, 0.5, 0.3125, 0.5, 0.625, 0.5, 0.5, 0.5, 0.5, 0.5, 0.625, 0.5, 0.3125, 0.5, 0.25, 0.5, 0.25, 0.5, 0.3125, 0.5, 0.4473, 0.5, 0.375, 0.5, 0.375, 0.5, 0.4473, 0.5, 0.5, 0.5, 0.625, 0.5, 0.625, 0.5, 0.5, 0.5, 0.3125, 0.5, 0.3125, 0.5, 0.3125, 0.5, 0.3125, 0.5, 0.3125, 0.5, 0.625, 0.5, 0.5, 0.5, 0.5, 0.5, 0.625, 0.5, 0.2812, 0.5, 0.25, 0.5, 0.25, 0.5, 0.2813, 0.5, 0.7021, 0.5, 0.75, 0.5, 0.75, 0.5, 0.7021, 0.5, 0.4702, 0.5, 0.5, 0.5, 0.5, 0.5, 0.4702, 0.5, 0.7168, 0.5, 0.625, 0.5, 0.625, 0.5, 0.7168, 0.5, 0.75, 0.5, 0.7168, 0.5, 0.7168, 0.5, 0.75, 0.5, 0.75, 0.5, 0.7168, 0.5, 0.7168, 0.5, 0.75, 0.5, 0.75, 0.5, 0.7168, 0.5, 0.7168, 0.5, 0.75, 0.5, 0.75, 0.5, 0.7168, 0.5, 0.7168, 0.5, 0.75, 0.5, 0.75, 0.5, 0.7168, 0.5, 0.7168, 0.5, 0.75, 0.5, 0.75, 0.5, 0.7168, 0.5, 0.7168, 0.5, 0.75, 0.5, 0.75, 0.5, 0.7168, 0.5, 0.7168, 0.5, 0.75, 0.5, 0.75, 0.5, 0.7168, 0.5, 0.7168, 0.5, 0.75, 0.5, 0.75, 0.5, 0.7168, 0.5, 0.7168, 0.5, 0.75, 0.5, 0.75, 0.5, 0.7168, 0.5, 0.7168, 0.5, 0.75, 0.5, 0.75, 0.5, 0.7168, 0.5, 0.7168, 0.5, 0.75, 0.5, 0.75, 0.5, 0.7168, 0.5, 0.7168, 0.5, 0.75, 0.5, 0.75, 0.5, 0.7168, 0.5, 0.7168, 0.5, 0.75, 0.5, 0.75, 0.5, 0.7168, 0.5, 0.7168, 0.5, 0.75, 0.5, 0.75, 0.5, 0.7168, 0.5, 0.7168, 0.5, 0.75, 0.5, 0.75, 0.375, 0.7168, 0.375, 0.7168, 0.5, 0.75, 0.5, 0.75, 0.125, 0.7168, 0.125, 0.7168, 0.25, 0.75, 0.25, 0.75, 0.25, 0.7168, 0.25, 0.7168, 0.375, 0.75, 0.375, 0.625, 0.5, 0.7021, 0.5, 0.7021, 0.5, 0.625, 0.5, 0.625, 0.5, 0.7021, 0.5, 0.7021, 0.5, 0.625, 0.5, 0.625, 0.5, 0.7021, 0.5, 0.7021, 0.5, 0.625, 0.5, 0.625, 0.5, 0.7021, 0.5, 0.7021, 0.5, 0.625, 0.5, 0.625, 0.5, 0.7021, 0.5, 0.7021, 0.5, 0.625, 0.5, 0.625, 0.5, 0.7021, 0.5, 0.7021, 0.5, 0.625, 0.5, 0.625, 0.5, 0.7021, 0.5, 0.7021, 0.5, 0.625, 0.5, 0.625, 0.5, 0.7021, 0.5, 0.7021, 0.5, 0.625, 0.5, 0.625, 0.5, 0.7021, 0.5, 0.7021, 0.5, 0.625, 0.5, 0.625, 0.5, 0.7021, 0.5, 0.7021, 0.5, 0.625, 0.5, 0.625, 0.5, 0.7021, 0.5, 0.7021, 0.5, 0.625, 0.5, 0.625, 0.5, 0.7021, 0.5, 0.7021, 0.5, 0.625, 0.5, 0.625, 0.5, 0.7021, 0.5, 0.7021, 0.5, 0.625, 0.5, 0.625, 0.5, 0.7021, 0.5, 0.7021, 0.5, 0.625, 0.5, 0.625, 0.5, 0.7021, 0.5, 0.7021, 0.5, 0.625, 0.5, 0.75, 0.375, 0.75, 0.5, 0.7021, 0.5, 0.7021, 0.375, 0.75, 0.125, 0.75, 0.25, 0.7021, 0.25, 0.7021, 0.125, 0.75, 0.25, 0.75, 0.375, 0.7021, 0.375, 0.7021, 0.25, 0.625, 0.5, 0.7021, 0.5, 0.7021, 0.5, 0.625, 0.5, 0.75, 0.5, 0.7168, 0.5, 0.7168, 0.5, 0.75, 0.5, 0.7168, 0.5, 0.625, 0.5, 0.625, 0.5, 0.7168, 0.5, 0.5, 0.5, 0.5, 0.5, 0.5, 0.5, 0.5, 0.5, 0.7021, 0.5, 0.75, 0.5, 0.75, 0.5, 0.7021, 0.5, 0.2812, 0.5, 0.25, 0.5, 0.25, 0.5, 0.2812, 0.5, 0.625, 0.5, 0.5, 0.5, 0.5, 0.5, 0.625, 0.5, 0.375, 0.5, 0.3125, 0.5, 0.3125, 0.5, 0.375, 0.5, 0.5, 0.5, 0.625, 0.5, 0.625, 0.5, 0.5, 0.5, 0.4473, 0.5, 0.375, 0.5, 0.375, 0.5, 0.4473, 0.5, 0.2812, 0.5, 0.3125, 0.5, 0.3125, 0.5, 0.2812, 0.5, 0.2812, 0.5, 0.3125, 0.5, 0.3125, 0.5, 0.2812, 0.5, 0.25, 0.5, 0.3125, 0.5, 0.3125, 0.5, 0.25, 0.5, 0.25, 0.5, 0.3125, 0.5, 0.3125, 0.5, 0.25, 0.5, 0.2798, 0.5, 0.3125, 0.5, 0.3125, 0.5, 0.2798, 0.5, 0.2798, 0.5, 0.3125, 0.5, 0.3125, 0.5, 0.2798, 0.5, 0.25, 0.5, 0.2812, 0.5, 0.3125, 0.5, 0.3125, 0.5, 0.2798, 0.5, 0.25, 0.5, 0.375, 0.5, 0.3125, 0.5, 0.3125, 0.5, 0.375, 0.5, 0.25, 0.5, 0.3125, 0.5, 0.3125, 0.5, 0.25, 0.5, 0.25, 0.5, 0.3125, 0.5, 0.3125, 0.5, 0.25, 0.5, 0.25, 0.5, 0.3125, 0.5, 0.3125, 0.5, 0.25, 0.5, 0.25, 0.5, 0.3125, 0.5, 0.3125, 0.5, 0.25, 0.5, 0.25, 0.5, 0.3125, 0.5, 0.3125, 0.5, 0.25, 0.5, 0.25, 0.5, 0.3125, 0.5, 0.3125, 0.5, 0.25, 0.5, 0.25, 0.5, 0.3125, 0.5, 0.3125, 0.5, 0.25, 0.5, 0.25, 0.5, 0.3125, 0.5, 0.3125, 0.5, 0.25, 0.5, 0.375, 0.125, 0.375, 0.25, 0.3125, 0.25, 0.3125, 0.125, 0.375, 0.25, 0.375, 0.375, 0.3125, 0.375, 0.3125, 0.25, 0.375, 0.375, 0.375, 0.5, 0.3125, 0.5, 0.3125, 0.375, 0.3125, 0.5, 0.3125, 0.5, 0.3125, 0.5, 0.3125, 0.5, 0.3125, 0.5, 0.3125, 0.5, 0.375, 0.5, 0.375, 0.5, 0.3125, 0.5, 0.375, 0.5, 0.3125, 0.5, 0.3125, 0.5, 0.375, 0.5, 0.375, 0.5, 0.3125, 0.5, 0.3125, 0.5, 0.375, 0.5, 0.375, 0.5, 0.3125, 0.5, 0.3125, 0.5, 0.375, 0.5, 0.375, 0.5, 0.3125, 0.5, 0.3125, 0.5, 0.375, 0.5, 0.375, 0.5, 0.3125, 0.5, 0.3125, 0.5, 0.375, 0.5, 0.375, 0.5, 0.375, 0.5, 0.375, 0.5, 0.375, 0.5, 0.375, 0.5, 0.3125, 0.5, 0.3125, 0.5, 0.375, 0.5, 0.375, 0.5, 0.3125, 0.5, 0.3125, 0.5, 0.375, 0.5, 0.375, 0.5, 0.3125, 0.5, 0.3125, 0.5, 0.375, 0.5, 0.375, 0.5, 0.3125, 0.5, 0.3125, 0.5, 0.375, 0.5, 0.375, 0.5, 0.3125, 0.5, 0.3125, 0.5, 0.375, 0.5, 0.375, 0.5, 0.3125, 0.5, 0.3125, 0.5, 0.375, 0.5, 0.375, 0.5, 0.3125, 0.5, 0.3125, 0.5, 0.375, 0.5, 0.375, 0.5, 0.3125, 0.5, 0.3125, 0.5, 0.375, 0.5, 0.375, 0.125, 0.3125, 0.125, 0.3125, 0.25, 0.375, 0.25, 0.375, 0.25, 0.3125, 0.25, 0.3125, 0.375, 0.375, 0.375, 0.375, 0.375, 0.3125, 0.375, 0.3125, 0.5, 0.375, 0.5, 0.3125, 0.5, 0.375, 0.5, 0.375, 0.5, 0.3125, 0.5, 0.3125, 0.5, 0.3125, 0.5, 0.3125, 0.5, 0.3125, 0.5, 0.375, 0.5, 0.375, 0.5, 0.375, 0.5, 0.375, 0.5, 0.375, 0.5, 0.3125, 0.5, 0.3125, 0.5, 0.375, 0.5, 0.375, 0.5, 0.375, 0.5, 0.375, 0.5, 0.375, 0.5, 0.3125, 0.5, 0.375, 0.5, 0.375, 0.5, 0.3125, 0.5, 0.3125, 0.5, 0.3125, 0.5, 0.3125, 0.5, 0.3125, 0.5, 0.3125, 0.5, 0.375, 0.5, 0.375, 0.5, 0.375, 0.5, 0.375, 0.5, 0.3125, 0.5, 0.3125, 0.5, 0.3125, 0.5, 0.3125, 0.5, 0.3125, 0.5, 0.375, 0.5, 0.3125, 0.5, 0.3125, 0.5, 0.375, 0.5, 0.375, 0.5, 0.375, 0.5, 0.375, 0.5, 0.375, 0.5, 0.375, 0.5, 0.375, 0.5, 0.375, 0.5, 0.375, 0.5, 0.3125, 0.5, 0.375, 0.5, 0.375, 0.5, 0.3125, 0.5, 0.3125, 0.5, 0.375, 0.5, 0.375, 0.5, 0.3125, 0.5, 0.375, 0.5, 0.3125, 0.5, 0.3125, 0.5, 0.375, 0.5, 0.375, 0.5, 0.3125, 0.5, 0.3125, 0.5, 0.375, 0.5, 0.3125, 0.5, 0.3125, 0.5, 0.3125, 0.5, 0.3125, 0.5, 0.3125, 0.5, 0.375, 0.5, 0.375, 0.5, 0.3125, 0.5, 0.3125, 0.5, 0.3125, 0.5, 0.3125, 0.5, 0.3125, 0.5, 0.375, 0.5, 0.375, 0.5, 0.375, 0.5, 0.375, 0.5, 0.3125, 0.5, 0.3125, 0.5, 0.3125, 0.5, 0.3125, 0.5, 0.375, 0.5, 0.375, 0.5, 0.375, 0.5, 0.375, 0.5, 0.375, 0.5, 0.3125, 0.5, 0.3125, 0.5, 0.375, 0.5, 0.375, 0.5, 0.375, 0.5, 0.375, 0.5, 0.375, 0.5, 0.3125, 0.5, 0.375, 0.5, 0.375, 0.5, 0.3125, 0.5, 0.25, 0.5, 0.3125, 0.5, 0.3125, 0.5, 0.25, 0.5, 0.3125, 0.5, 0.25, 0.5, 0.25, 0.5, 0.3125, 0.5, 0.375, 0.5, 0.375, 0.5, 0.375, 0.5, 0.375, 0.5, 0.375, 0.5, 0.375, 0.5, 0.375, 0.5, 0.375, 0.5, 0.25, 0.5, 0.3125, 0.5, 0.3125, 0.5, 0.25, 0.5, 0.3125, 0.5, 0.2812, 0.5, 0.25, 0.5, 0.25, 0.5, 0.3125, 0.5, 0.3125, 0.5, 0.375, 0.5, 0.375, 0.5, 0.3125, 0.5, 0.3125, 0.5, 0.375, 0.5, 0.375, 0.5, 0.3125, 0.5, 0.25, 0.5, 0.2812, 0.5, 0.3125, 0.5, 0.3125, 0.5, 0.25, 0.5, 0.25, 0.5, 0.3125, 0.5, 0.3125, 0.5, 0.25, 0.5, 0.3125, 0.5, 0.375, 0.5, 0.375, 0.5, 0.3125, 0.5, 0.25, 0.5, 0.3125, 0.5, 0.3125, 0.5, 0.25, 0.5, 0.3125, 0.5, 0.25, 0.5, 0.25, 0.5, 0.3125, 0.5, 0.25, 0.5, 0.3125, 0.5, 0.3125, 0.5, 0.25, 0.5, 0.375, 0.5, 0.3125, 0.5, 0.3125, 0.5, 0.375, 0.5, 0.375, 0.5, 0.375, 0.5, 0.375, 0.5, 0.375, 0.5, 0.3125, 0.5, 0.375, 0.5, 0.375, 0.5, 0.3125, 0.5, 0.3125, 0.5, 0.25, 0.5, 0.25, 0.5, 0.3125, 0.5, 0.375, 0.5, 0.3125, 0.5, 0.3125, 0.5, 0.375, 0.5, 0.375, 0.5, 0.3125, 0.5, 0.3125, 0.5, 0.375, 0.5, 0.375, 0.5, 0.375, 0.5, 0.375, 0.5, 0.375, 0.5, 0.3125, 0.5, 0.375, 0.5, 0.375, 0.5, 0.3125, 0.5, 0.3125, 0.5, 0.25, 0.5, 0.25, 0.5, 0.3125, 0.5, 0.375, 0.5, 0.3125, 0.5, 0.3125, 0.5, 0.375, 0.5, 0.375, 0.5, 0.375, 0.5, 0.375, 0.5, 0.375, 0.5, 0.0, 0.0, 0.0, 0.0, 0.0, 0.0, 0.0, 0.0, 0.3125, 0.5, 0.3125, 0.5, 0.3125, 0.5, 0.3125, 0.5, 0.3125, 0.5, 0.25, 0.5, 0.25, 0.5, 0.3125, 0.5, 0.375, 0.5, 0.375, 0.5, 0.375, 0.5, 0.375, 0.5, 0.3125, 0.5, 0.3125, 0.5, 0.3125, 0.5, 0.3125, 0.5, 0.25, 0.5, 0.25, 0.5, 0.25, 0.5, 0.25, 0.5, 0.375, 0.5, 0.3125, 0.5, 0.3125, 0.5, 0.375, 0.5, 0.375, 0.5, 0.375, 0.5, 0.375, 0.5, 0.375, 0.5, 0.3125, 0.5, 0.3125, 0.5, 0.3125, 0.5, 0.3125, 0.5, 0.3125, 0.5, 0.3125, 0.5, 0.3125, 0.5, 0.3125, 0.5, 0.5, 0.5, 0.4473, 0.5, 0.4473, 0.5, 0.5, 0.5, 0.5, 0.5, 0.4473, 0.5, 0.4473, 0.5, 0.5, 0.5, 0.5, 0.5, 0.4473, 0.5, 0.4473, 0.5, 0.5, 0.5, 0.5, 0.5, 0.4473, 0.5, 0.4473, 0.5, 0.5, 0.5, 0.5, 0.5, 0.4473, 0.5, 0.4473, 0.5, 0.5, 0.5, 0.5, 0.5, 0.4473, 0.5, 0.4473, 0.5, 0.5, 0.5, 0.5, 0.5, 0.4473, 0.5, 0.4473, 0.5, 0.5, 0.5, 0.5, 0.5, 0.5, 0.5, 0.5, 0.5, 0.5, 0.5, 0.5, 0.5, 0.4473, 0.5, 0.4473, 0.5, 0.5, 0.5, 0.5, 0.5, 0.4473, 0.5, 0.4473, 0.5, 0.5, 0.5, 0.5, 0.5, 0.4473, 0.5, 0.4473, 0.5, 0.5, 0.5, 0.5, 0.5, 0.4473, 0.5, 0.4473, 0.5, 0.5, 0.5, 0.5, 0.5, 0.4473, 0.5, 0.4473, 0.5, 0.5, 0.5, 0.5, 0.5, 0.4473, 0.5, 0.4473, 0.5, 0.5, 0.5, 0.5, 0.5, 0.4473, 0.5, 0.4473, 0.5, 0.5, 0.5, 0.5, 0.5, 0.4473, 0.5, 0.4473, 0.5, 0.5, 0.5, 0.5, 0.375, 0.5, 0.375, 0.4473, 0.375, 0.4473, 0.375, 0.5, 0.375, 0.5, 0.375, 0.4473, 0.375, 0.4473, 0.375, 0.5, 0.375, 0.5, 0.375, 0.4473, 0.375, 0.4473, 0.375, 0.5, 0.375, 0.5, 0.375, 0.4473, 0.375, 0.4473, 0.375, 0.5, 0.375, 0.5, 0.375, 0.4473, 0.375, 0.4473, 0.375, 0.5, 0.375, 0.4473, 0.375, 0.4473, 0.5, 0.5, 0.5, 0.5, 0.375, 0.5, 0.375, 0.4473, 0.375, 0.4473, 0.375, 0.375, 0.5, 0.4375, 0.5, 0.4375, 0.5, 0.375, 0.5, 0.375, 0.5, 0.4375, 0.5, 0.4375, 0.5, 0.375, 0.5, 0.375, 0.5, 0.4375, 0.5, 0.4375, 0.5, 0.375, 0.5, 0.375, 0.5, 0.4375, 0.5, 0.4375, 0.5, 0.375, 0.5, 0.375, 0.5, 0.4375, 0.5, 0.4375, 0.5, 0.375, 0.5, 0.375, 0.5, 0.4375, 0.5, 0.4375, 0.5, 0.375, 0.5, 0.375, 0.5, 0.4375, 0.5, 0.4375, 0.5, 0.375, 0.5, 0.375, 0.5, 0.4375, 0.5, 0.4375, 0.5, 0.375, 0.5, 0.375, 0.5, 0.4375, 0.5, 0.4375, 0.5, 0.375, 0.5, 0.375, 0.5, 0.4375, 0.5, 0.4375, 0.5, 0.375, 0.5, 0.375, 0.5, 0.4375, 0.5, 0.4375, 0.5, 0.375, 0.5, 0.375, 0.5, 0.4375, 0.5, 0.4375, 0.5, 0.375, 0.5, 0.375, 0.5, 0.4375, 0.5, 0.4375, 0.5, 0.375, 0.5, 0.375, 0.5, 0.4375, 0.5, 0.4375, 0.5, 0.375, 0.5, 0.375, 0.5, 0.4375, 0.5, 0.4375, 0.5, 0.375, 0.5, 0.375, 0.5, 0.4375, 0.5, 0.4375, 0.5, 0.375, 0.5, 0.596, 0.375, 0.4375, 0.375, 0.4375, 0.375, 0.596, 0.375, 0.596, 0.375, 0.4375, 0.375, 0.4375, 0.375, 0.596, 0.375, 0.596, 0.375, 0.4375, 0.375, 0.4375, 0.375, 0.596, 0.375, 0.596, 0.375, 0.4375, 0.375, 0.4375, 0.375, 0.596, 0.375, 0.596, 0.375, 0.4375, 0.375, 0.4375, 0.375, 0.596, 0.375, 0.596, 0.375, 0.596, 0.5, 0.4375, 0.5, 0.4375, 0.375, 0.596, 0.375, 0.4375, 0.375, 0.4375, 0.375, 0.596, 0.375, 0.5, 0.5, 0.5, 0.5, 0.5, 0.5, 0.5, 0.5, 0.4375, 0.5, 0.4375, 0.5, 0.4375, 0.5, 0.4375, 0.5, 0.5, 0.5, 0.4473, 0.5, 0.4473, 0.5, 0.5, 0.5, 0.4375, 0.5, 0.4375, 0.5, 0.4375, 0.5, 0.4375, 0.5, 0.4375, 0.5, 0.4375, 0.5, 0.4375, 0.5, 0.4375, 0.5, 0.5, 0.5, 0.5, 0.5, 0.5, 0.5, 0.5, 0.5, 0.4375, 0.5, 0.4375, 0.5, 0.4375, 0.5, 0.4375, 0.5, 0.4473, 0.5, 0.5, 0.5, 0.5, 0.5, 0.4473, 0.5, 0.596, 0.5, 0.5, 0.5, 0.5, 0.5, 0.5, 0.5, 0.5203, 0.5, 0.596, 0.5, 0.5, 0.5, 0.4702, 0.5, 0.4473, 0.5, 0.4473, 0.5, 0.4473, 0.5, 0.4473, 0.5, 0.4473, 0.5, 0.4473, 0.5, 0.4473, 0.5, 0.4473, 0.5, 0.4375, 0.5, 0.4375, 0.5, 0.4375, 0.5, 0.4375, 0.5, 0.5, 0.5, 0.4473, 0.5, 0.4473, 0.5, 0.5, 0.5, 0.4375, 0.5, 0.4375, 0.5, 0.4375, 0.5, 0.4375, 0.5, 0.4473, 0.5, 0.5, 0.5, 0.5, 0.5, 0.4473, 0.5, 0.4702, 0.5, 0.5, 0.5, 0.5, 0.5, 0.4702, 0.5, 0.5, 0.5, 0.5, 0.5, 0.5, 0.5, 0.5, 0.5, 0.4473, 0.5, 0.4473, 0.5, 0.4473, 0.5, 0.4473, 0.5, 0.5, 0.5, 0.5, 0.5, 0.5, 0.5, 0.5, 0.5, 0.4702, 0.5, 0.4375, 0.5, 0.4375, 0.5, 0.4702, 0.5, 0.5, 0.5, 0.5, 0.5, 0.5, 0.5, 0.5, 0.5, 0.4473, 0.5, 0.4473, 0.5, 0.4473, 0.5, 0.4473, 0.5, 0.4473, 0.5, 0.5, 0.5, 0.5, 0.5, 0.4473, 0.5, 0.4702, 0.5, 0.5, 0.5, 0.5, 0.5, 0.4702, 0.5, 0.4702, 0.5, 0.5, 0.5, 0.5, 0.5, 0.4702, 0.5, 0.5, 0.5, 0.4473, 0.5, 0.4473, 0.5, 0.5, 0.5, 0.5, 0.5, 0.4473, 0.5, 0.4473, 0.5, 0.5, 0.5, 0.5, 0.5, 0.5, 0.5, 0.5, 0.5, 0.5, 0.5, 0.4702, 0.5, 0.5, 0.5, 0.5, 0.5, 0.4702, 0.5, 0.5, 0.5, 0.5, 0.5, 0.5, 0.5, 0.5, 0.5, 0.4473, 0.5, 0.4473, 0.5, 0.4473, 0.5, 0.4473, 0.5, 0.5, 0.5, 0.5, 0.5, 0.5, 0.5, 0.5, 0.5, 0.4702, 0.5, 0.4375, 0.5, 0.4375, 0.5, 0.4702, 0.5, 0.5, 0.5, 0.5, 0.5, 0.5, 0.5, 0.5, 0.5, 0.4473, 0.5, 0.4473, 0.5, 0.4473, 0.5, 0.4473, 0.5, 0.25, 0.5, 0.3125, 0.5, 0.3125, 0.5, 0.25, 0.5, 0.25, 0.5, 0.3125, 0.5, 0.3125, 0.5, 0.25, 0.5, 0.0, 0.0, 0.0, 0.0, 0.0, 0.0, 0.0, 0.0, 0.3125, 0.5, 0.3125, 0.5, 0.3125, 0.5, 0.3125, 0.5, 0.3125, 0.5, 0.25, 0.5, 0.25, 0.5, 0.3125, 0.5, 0.25, 0.5, 0.25, 0.5, 0.25, 0.5, 0.25, 0.5, 0.0, 0.0, 0.0, 0.0, 0.0, 0.0, 0.0, 0.0, 0.3125, 0.5, 0.3125, 0.5, 0.3125, 0.5, 0.3125, 0.5, 0.375, 0.5, 0.3125, 0.5, 0.3125, 0.5, 0.375, 0.5, 0.0, 0.0, 0.0, 0.0, 0.0, 0.0, 0.0, 0.0, 0.375, 0.5, 0.375, 0.5, 0.375, 0.5, 0.375, 0.5, 0.3125, 0.5, 0.3125, 0.5, 0.3125, 0.5, 0.3125, 0.5, 0.3125, 0.5, 0.375, 0.5, 0.375, 0.5, 0.3125, 0.5, 0.375, 0.5, 0.375, 0.5, 0.375, 0.5, 0.375, 0.5, 0.3125, 0.5, 0.375, 0.5, 0.375, 0.5, 0.3125, 0.5, 0.3125, 0.5, 0.3125, 0.5, 0.3125, 0.5, 0.3125, 0.5, 0.3125, 0.5, 0.375, 0.5, 0.375, 0.5, 0.3125, 0.5, 0.3125, 0.5, 0.375, 0.5, 0.375, 0.5, 0.3125, 0.5, 0.0, 0.0, 0.0, 0.0, 0.0, 0.0, 0.0, 0.0, 0.375, 0.5, 0.375, 0.5, 0.375, 0.5, 0.375, 0.5, 0.25, 0.5, 0.3125, 0.5, 0.3125, 0.5, 0.25, 0.5, 0.25, 0.5, 0.3125, 0.5, 0.3125, 0.5, 0.25, 0.5, 0.0, 0.0, 0.0, 0.0, 0.0, 0.0, 0.0, 0.0, 0.25, 0.5, 0.25, 0.5, 0.25, 0.5, 0.25, 0.5, 0.3125, 0.5, 0.25, 0.5, 0.25, 0.5, 0.3125, 0.5, 0.3125, 0.5, 0.25, 0.5, 0.25, 0.5, 0.3125, 0.5, 0.0, 0.0, 0.0, 0.0, 0.0, 0.0, 0.0, 0.0, 0.25, 0.5, 0.25, 0.5, 0.25, 0.5, 0.25, 0.5, 0.375, 0.5, 0.3125, 0.5, 0.3125, 0.5, 0.375, 0.5, 0.375, 0.5, 0.3125, 0.5, 0.3125, 0.5, 0.375, 0.5, 0.0, 0.0, 0.0, 0.0, 0.0, 0.0, 0.0, 0.0, 0.375, 0.5, 0.375, 0.5, 0.375, 0.5, 0.375, 0.5, 0.25, 0.5, 0.2812, 0.5, 0.2812, 0.5, 0.25, 0.5, 0.25, 0.5, 0.2812, 0.5, 0.2812, 0.5, 0.25, 0.5, 0.2812, 0.5, 0.3125, 0.5, 0.3125, 0.5, 0.2812, 0.5, 0.25, 0.5, 0.2812, 0.5, 0.2812, 0.5, 0.25, 0.5, 0.25, 0.5, 0.2812, 0.5, 0.2812, 0.5, 0.25, 0.5, 0.2812, 0.5, 0.3125, 0.5, 0.3125, 0.5, 0.2812, 0.5, 0.3125, 0.5, 0.2812, 0.5, 0.2812, 0.5, 0.3125, 0.5, 0.3125, 0.5, 0.2812, 0.5, 0.2812, 0.5, 0.3125, 0.5, 0.2812, 0.5, 0.25, 0.5, 0.25, 0.5, 0.2812, 0.5, 0.3125, 0.5, 0.2812, 0.5, 0.2813, 0.5, 0.3125, 0.5, 0.3125, 0.5, 0.2812, 0.5, 0.2812, 0.5, 0.3125, 0.5, 0.2812, 0.5, 0.25, 0.5, 0.25, 0.5, 0.2812, 0.5, 0.596, 0.5, 0.596, 0.5, 0.596, 0.5, 0.596, 0.5, 0.5203, 0.5, 0.4375, 0.5, 0.4375, 0.5, 0.5203, 0.5, 0.4375, 0.5, 0.4375, 0.5, 0.4375, 0.5, 0.4375, 0.5, 0.5203, 0.5, 0.4375, 0.5, 0.4375, 0.5, 0.5203, 0.5, 0.596, 0.5, 0.596, 0.5, 0.596, 0.5, 0.596, 0.5, 0.4375, 0.5, 0.4375, 0.5, 0.4375, 0.5, 0.4375, 0.5, 0.4375, 0.5, 0.596, 0.5, 0.596, 0.5, 0.4375, 0.5, 0.5203, 0.5, 0.4375, 0.5, 0.4375, 0.5, 0.5203, 0.5, 0.596, 0.5, 0.596, 0.5, 0.596, 0.5, 0.596, 0.5, 0.4375, 0.5, 0.4375, 0.5, 0.4375, 0.5, 0.4375, 0.5, 0.4375, 0.5, 0.596, 0.5, 0.596, 0.5, 0.4375, 0.5, 0.4375, 0.5, 0.4375, 0.5, 0.4375, 0.5, 0.4375, 0.5, 0.4375, 0.5, 0.596, 0.5, 0.596, 0.5, 0.4375, 0.5, 0.5203, 0.5, 0.4375, 0.5, 0.4375, 0.5, 0.5203, 0.5, 0.596, 0.5, 0.596, 0.5, 0.596, 0.5, 0.596, 0.5, 0.5, 0.5, 0.4702, 0.5, 0.4702, 0.5, 0.5, 0.5, 0.4375, 0.5, 0.4702, 0.5, 0.4702, 0.5, 0.4375, 0.5, 0.375, 0.5, 0.4375, 0.5, 0.4702, 0.5, 0.375, 0.5, 0.4375, 0.5, 0.5203, 0.5, 0.5203, 0.5, 0.4375, 0.5, 0.4375, 0.5, 0.5203, 0.5, 0.5203, 0.5, 0.4375, 0.5, 0.5, 0.5, 0.4702, 0.5, 0.4702, 0.5, 0.5, 0.5, 0.4375, 0.5, 0.4702, 0.5, 0.4702, 0.5, 0.4375, 0.5, 0.25, 0.5, 0.2798, 0.5, 0.2798, 0.5, 0.25, 0.5, 0.4375, 0.5, 0.5203, 0.5, 0.5203, 0.5, 0.4375, 0.5, 0.4375, 0.5, 0.5203, 0.5, 0.5203, 0.5, 0.4375, 0.5, 0.4375, 0.5, 0.5203, 0.5, 0.5203, 0.5, 0.4375, 0.5, 0.5, 0.5, 0.4702, 0.5, 0.4702, 0.5, 0.5, 0.5, 0.4375, 0.5, 0.4702, 0.5, 0.4702, 0.5, 0.4375, 0.5, 0.4375, 0.5, 0.4702, 0.5, 0.4702, 0.5, 0.4375, 0.5, 0.4375, 0.5, 0.4702, 0.5, 0.4702, 0.5, 0.4375, 0.5, 0.25, 0.5, 0.2798, 0.5, 0.3097, 0.5, 0.25, 0.5, 0.4375, 0.5, 0.5203, 0.5, 0.5203, 0.5, 0.4375, 0.5, 0.25, 0.5, 0.2798, 0.5, 0.2798, 0.5, 0.25, 0.5, 0.596, 0.5, 0.5203, 0.5, 0.5203, 0.5, 0.596, 0.5, 0.596, 0.5, 0.5203, 0.5, 0.5203, 0.5, 0.596, 0.5, 0.596, 0.5, 0.5203, 0.5, 0.5203, 0.5, 0.596, 0.5, 0.4375, 0.5, 0.5203, 0.5, 0.4702, 0.5, 0.4375, 0.5, 0.4375, 0.5, 0.4702, 0.5, 0.4702, 0.5, 0.4375, 0.5, 0.4375, 0.5, 0.4702, 0.5, 0.4702, 0.5, 0.4375, 0.5, 0.4375, 0.5, 0.4702, 0.5, 0.4702, 0.5, 0.4375, 0.5, 0.596, 0.5, 0.5203, 0.5, 0.5203, 0.5, 0.596, 0.5])
me_sphere.use_remesh_fix_poles = True
me_sphere.use_remesh_preserve_attributes = False
me_sphere.use_mirror_vertex_groups = False
me_sphere.update()
arm_armature = bpy.data.armatures.new('Armature')  # bones are not reproduced

# ---- objects
ob_light = bpy.data.objects.new('Light', light_light)
ob_camera = bpy.data.objects.new('Camera', cam_camera)
ob_sphere = bpy.data.objects.new('Sphere', me_sphere)
ob_armature = bpy.data.objects.new('Armature', arm_armature)

# ---- transforms, parenting, visibility, modifiers, constraints
ob_light.location = (4.076, 1.005, 5.904)
ob_light.rotation_euler = (0.6503, 0.05522, 1.866)
ob_light.lock_rotations_4d = False
ob_light.empty_display_type = 'ARROWS'
ob_light.color = (0.0, 0.0, 0.0, 0.0)
ob_light.lineart.crease_threshold = 0.0
ob_camera.location = (7.359, -6.926, 4.958)
ob_camera.rotation_euler = (1.109, 0.0, 0.8149)
ob_camera.lock_rotations_4d = False
ob_camera.empty_display_type = 'ARROWS'
ob_camera.color = (0.0, 0.0, 0.0, 0.0)
ob_camera.display_type = 'WIRE'
ob_camera.lineart.crease_threshold = 0.0
ob_sphere.parent = ob_armature
ob_sphere.location = (0.0, 0.0, 0.0)
ob_sphere.lineart.crease_threshold = 0.0
_vg = ob_sphere.vertex_groups.new(name='Ventre')
_vg.add([0, 1, 2, 3, 4, 5, 8, 9, 10, 11, 99, 100, 101, 102, 103, 104, 105, 108, 109, 110, 111, 112, 113, 114, 115, 116, 124, 125, 126, 207, 208, 209, 210, 211, 212, 213, 214, 215, 216, 217, 218, 219, 220, 221, 222, 223, 224, 225, 226, 227, 228, 229, 230, 231, 232, 233, 234, 235, 236, 237, 238, 239, 240, 241, 242, 243, 244, 245, 246, 247, 248, 249, 250, 251, 252, 253, 254, 255, 256, 257, 258, 259, 260, 261, 262, 263, 264, 265, 266, 267, 268, 269, 270, 271, 272, 273, 274, 275, 276, 277, 278, 279, 280, 281, 282, 283, 284, 285, 286, 287, 288, 289, 290, 291, 292, 293, 294, 295, 296, 297, 298, 299, 300, 301, 302, 303, 304, 305, 306, 307, 308, 309, 310, 311, 312, 313, 314, 315, 316, 317, 318, 319, 320, 321, 322, 323, 324, 325, 326, 327, 328, 329, 330, 331, 332, 333, 334, 335, 336, 337, 338, 339, 340, 341, 342, 343, 344, 345, 346, 347, 348, 349, 350, 351, 352, 353, 354, 355, 356, 357, 358, 359, 360, 361, 362, 363, 364, 365, 366, 367, 368, 369, 370, 371, 372, 373, 374, 375, 376, 377, 378, 379, 380, 381, 382, 383, 384, 385, 386, 387, 388, 389, 390, 391, 392, 393, 394, 395, 396, 397, 398, 399, 400, 401, 402, 403, 404, 405, 406, 407, 408, 409, 410, 411, 412, 413, 414, 415, 416, 417, 418, 419, 420, 421, 422, 423, 424, 425, 426, 427, 428, 429, 430, 431, 432, 433, 434, 435, 436, 437, 438, 439, 440, 441, 442, 443, 444, 445, 446, 447, 448, 449, 450, 451, 452, 453, 454, 455, 456, 457, 458, 459, 460, 461, 462, 463, 464, 465, 466, 467, 468, 469, 470, 471, 472, 473, 474, 475, 476, 477, 478, 479, 480, 481, 488, 489, 490, 491, 492, 493, 494, 495, 496, 497, 498, 499, 500, 501, 502, 503, 504, 505, 512, 513, 514, 515, 516, 517, 518, 519, 520, 521, 522, 523, 524, 525, 526, 527, 528, 529, 530, 531, 532, 533, 534, 535, 536, 537, 538, 539, 540, 541, 542, 543, 544, 545, 546, 547, 548, 549, 550, 551, 552, 553, 554, 555, 556, 557, 558, 559, 560, 561, 562, 563, 564, 565, 566, 567, 568, 569, 570, 571, 572, 573, 574, 575, 576, 577, 578, 579, 580, 581, 582, 583, 584, 585, 586, 587, 588, 589, 590, 591, 592, 593, 594, 595, 596, 597, 598, 599, 600, 601, 602, 603, 604, 605, 606, 607, 608, 609, 610, 611, 612, 613, 614, 615, 616, 617, 618, 619, 620, 621, 622, 623, 624, 625, 626, 627, 628, 629, 630, 631, 632, 633, 634, 635, 636, 637, 638, 639, 640, 641, 642, 643, 644, 645, 646, 647, 648, 649, 650, 651, 652, 653, 654], 1.0, 'REPLACE')
_vg = ob_sphere.vertex_groups.new(name='hanche.Left')
for _i, _w in zip([1, 2, 3, 5, 6, 7, 9, 10, 11, 12, 13, 14, 15, 16, 17, 18, 108, 114, 115, 116, 124, 125, 126, 329, 330, 331, 348, 349, 350, 376, 378, 379, 396, 398, 399, 504, 506], [1.0, 1.0, 1.0, 1.0, 1.0, 1.0, 1.0, 1.0, 1.0, 1.0, 1.0, 1.0, 1.0, 1.0, 1.0, 1.0, 1.0, 1.0, 1.0, 1.0, 1.0, 1.0, 1.0, 0.5, 0.5, 0.5, 1.0, 1.0, 1.0, 1.0, 1.0, 1.0, 0.5, 0.5, 0.5, 1.0, 1.0]): _vg.add([_i], _w, 'REPLACE')
_vg = ob_sphere.vertex_groups.new(name='cuisse.Left')
for _i, _w in zip([1, 2, 3, 5, 6, 7, 9, 10, 11, 12, 13, 14, 15, 16, 17, 18, 19, 20, 21, 22, 23, 24, 25, 26, 27, 28, 29, 30, 31, 32, 33, 34, 35, 36, 37, 38, 39, 40, 41, 42, 348, 349, 350, 376, 378, 379, 504, 506, 507, 508, 509], [1.0, 1.0, 1.0, 1.0, 1.0, 1.0, 1.0, 1.0, 1.0, 1.0, 1.0, 1.0, 1.0, 1.0, 1.0, 1.0, 1.0, 1.0, 1.0, 1.0, 1.0, 1.0, 1.0, 1.0, 1.0, 1.0, 1.0, 1.0, 1.0, 1.0, 1.0, 1.0, 1.0, 1.0, 1.0, 1.0, 1.0, 1.0, 1.0, 1.0, 0.5, 0.5, 0.5, 0.5, 0.5, 0.5, 1.0, 1.0, 1.0, 1.0, 1.0]): _vg.add([_i], _w, 'REPLACE')
_vg = ob_sphere.vertex_groups.new(name='jambe.left')
_vg.add([27, 28, 29, 30, 31, 32, 33, 34, 35, 36, 37, 38, 39, 40, 41, 42, 43, 44, 45, 46, 47, 48, 49, 50, 51, 52, 53, 54, 55, 56, 57, 58, 508, 509, 510, 511], 1.0, 'REPLACE')
_vg = ob_sphere.vertex_groups.new(name='pied.Left')
_vg.add([61, 62, 65, 66, 67, 68, 69, 70, 71, 72, 73, 74, 75, 76, 77, 78, 81, 82, 83, 84, 87, 88, 89, 90, 91, 92, 93, 94, 95, 96, 97, 98], 1.0, 'REPLACE')
_vg = ob_sphere.vertex_groups.new(name='orteil.L')
_vg.add([59, 60, 63, 64, 69, 70, 73, 78, 79, 80, 85, 86, 91, 92, 93, 94], 1.0, 'REPLACE')
_vg = ob_sphere.vertex_groups.new(name='hanche.Right')
for _i, _w in zip([101, 102, 103, 105, 106, 107, 108, 110, 111, 112, 114, 115, 116, 117, 118, 119, 120, 121, 122, 123, 124, 125, 126, 329, 330, 331, 348, 349, 350, 376, 378, 379, 396, 398, 399, 480, 482], [1.0, 1.0, 1.0, 1.0, 1.0, 1.0, 1.0, 1.0, 1.0, 1.0, 1.0, 1.0, 1.0, 1.0, 1.0, 1.0, 1.0, 1.0, 1.0, 1.0, 1.0, 1.0, 1.0, 1.0, 1.0, 1.0, 0.5, 0.5, 0.5, 0.5, 0.5, 0.5, 1.0, 1.0, 1.0, 1.0, 1.0]): _vg.add([_i], _w, 'REPLACE')
_vg = ob_sphere.vertex_groups.new(name='cuisse.Right')
for _i, _w in zip([101, 102, 103, 105, 106, 107, 110, 111, 112, 117, 118, 119, 120, 121, 122, 123, 127, 128, 129, 130, 131, 132, 133, 134, 135, 136, 137, 138, 139, 140, 141, 142, 143, 144, 145, 146, 147, 148, 149, 150, 329, 330, 331, 396, 398, 399, 480, 482, 483, 484, 485], [1.0, 1.0, 1.0, 1.0, 1.0, 1.0, 1.0, 1.0, 1.0, 1.0, 1.0, 1.0, 1.0, 1.0, 1.0, 1.0, 1.0, 1.0, 1.0, 1.0, 1.0, 1.0, 1.0, 1.0, 1.0, 1.0, 1.0, 1.0, 1.0, 1.0, 1.0, 1.0, 1.0, 1.0, 1.0, 1.0, 1.0, 1.0, 1.0, 1.0, 0.5, 0.5, 0.5, 0.5, 0.5, 0.5, 1.0, 1.0, 1.0, 1.0, 1.0]): _vg.add([_i], _w, 'REPLACE')
_vg = ob_sphere.vertex_groups.new(name='jambe.right')
_vg.add([135, 136, 137, 138, 139, 140, 141, 142, 143, 144, 145, 146, 147, 148, 149, 150, 151, 152, 153, 154, 155, 156, 157, 158, 159, 160, 161, 162, 163, 164, 165, 166, 484, 485, 486, 487], 1.0, 'REPLACE')
_vg = ob_sphere.vertex_groups.new(name='pied.Right')
_vg.add([169, 170, 173, 174, 175, 176, 177, 178, 179, 180, 181, 182, 183, 184, 185, 186, 189, 190, 191, 192, 195, 196, 197, 198, 199, 200, 201, 202, 203, 204, 205, 206], 1.0, 'REPLACE')
_vg = ob_sphere.vertex_groups.new(name='orteil.R')
_vg.add([167, 168, 171, 172, 177, 178, 181, 186, 187, 188, 193, 194, 199, 200, 201, 202], 1.0, 'REPLACE')
_m = ob_sphere.modifiers.new('Subdivision', 'SUBSURF')
_m.uv_smooth = 'PRESERVE_CORNERS'
_m.show_only_control_edges = False
_m = ob_sphere.modifiers.new('Armature', 'ARMATURE')
_m.object = ob_armature
ob_armature.location = (0.0, 0.0, 0.0)
ob_armature.show_in_front = True
ob_armature.lineart.crease_threshold = 0.0

# ---- collection membership
col_collection.objects.link(ob_light)
col_collection.objects.link(ob_camera)
col_collection.objects.link(ob_sphere)
col_collection.objects.link(ob_armature)

# ---- scene / render settings (as saved in the file)
scene.camera = ob_camera
scene.frame_start = 1; scene.frame_end = 250; scene.frame_set(0)
scene.render.engine = 'BLENDER_EEVEE_NEXT'
scene.cycles.use_denoising = False
scene.cycles.samples = 128
scene.cycles.sampling_pattern = 'TABULATED_SOBOL'
scene.cycles.use_adaptive_sampling = False
scene.cycles.use_light_tree = False
scene.view_settings.view_transform = 'Filmic'
bpy.context.view_layer.update()
